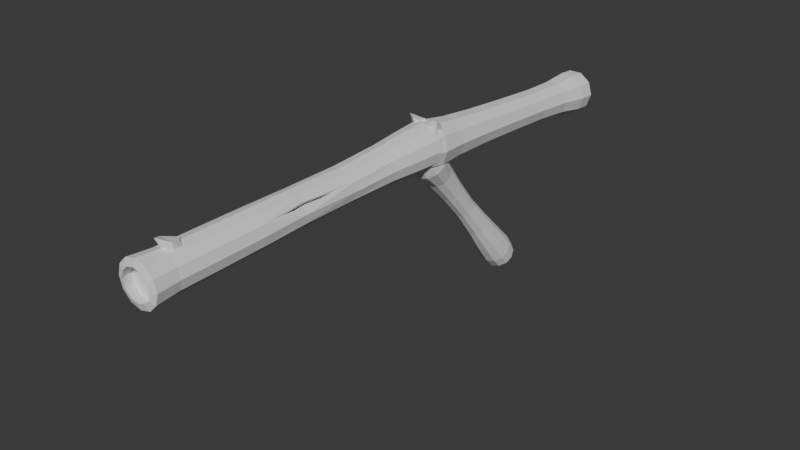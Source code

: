# Source: 2.blend  (saved by Blender 4.2.66; exported with 4.5.12 LTS)
import bpy
from mathutils import Matrix  # noqa: F401  (used for matrix-valued properties, if any)

bpy.ops.wm.read_factory_settings(use_empty=True)
scene = bpy.context.scene
scene.name = 'Scene'

# ---- collections
col_collection = bpy.data.collections.new('Collection'); scene.collection.children.link(col_collection)

# ---- world
world_world = bpy.data.worlds.new('World'); scene.world = world_world
world_world.use_nodes = True; world_world.node_tree.nodes.clear()
_N = world_world.node_tree.nodes; _L = world_world.node_tree.links
n0 = _N.new('ShaderNodeOutputWorld'); n0.name = 'World Output'; n0.location = (300, 300)
n1 = _N.new('ShaderNodeBackground'); n1.name = 'Background'; n1.location = (10, 300)
n1.inputs[0].default_value = (0.05088, 0.05088, 0.05088, 1.0)
_L.new(n1.outputs[0], n0.inputs[0])
n0.is_active_output = True
world_world.color = (0.05088, 0.05088, 0.05088)
world_world.sun_shadow_jitter_overblur = 0.0

# ---- meshes
me_x = bpy.data.meshes.new('Тор')
me_x.from_pydata([(0.832, -1.146e-08, 5.732e-09), (0.8063, -1.335e-08, 0.09563), (0.8661, -1.237e-23, 0.168), (1.03, -1.471e-23, 0.2193), (1.023, 0.0, 0.2489), (0.8051, 0.02419, 0.2463), (0.787, -1.124e-23, 0.1968), (0.7296, -1.042e-23, 0.1339), (0.7543, 0.0, 0.04594), (0.7543, 0.0, -0.04594), (0.7874, 0.0, -0.1316), (0.8077, 0.0, -0.1987), (0.9316, 0.0, -0.2405), (1.023, 0.0, -0.2489), (1.111, 0.0, -0.2238), (0.9627, -8.249e-09, -0.1692), (0.8765, -1.724e-08, -0.09031), (0.6731, 0.4891, 5.801e-09), (0.6523, 0.4739, 0.09563), (0.7007, 0.5091, 0.168), (0.8332, 0.6053, 0.2193), (0.8277, 0.6013, 0.2489), (0.6513, 0.4974, 0.2463), (0.6367, 0.4626, 0.1968), (0.5903, 0.4289, 0.1339), (0.6102, 0.4433, 0.04594), (0.6102, 0.4433, -0.04594), (0.6371, 0.4628, -0.1316), (0.6535, 0.4748, -0.1987), (0.7537, 0.5476, -0.2405), (0.8277, 0.6013, -0.2489), (0.8992, 0.6533, -0.2238), (0.7789, 0.5659, -0.1692), (0.7091, 0.5152, -0.09031), (0.2571, 0.7913, 5.844e-09), (0.2492, 0.7669, 0.09563), (0.2676, 0.8237, 0.168), (0.3182, 0.9794, 0.2193), (0.3161, 0.973, 0.2489), (0.2488, 0.7899, 0.2463), (0.2432, 0.7485, 0.1968), (0.2255, 0.6939, 0.1339), (0.2331, 0.7173, 0.04594), (0.2331, 0.7173, -0.04594), (0.2433, 0.7489, -0.1316), (0.2496, 0.7682, -0.1987), (0.2879, 0.886, -0.2405), (0.3161, 0.973, -0.2489), (0.3435, 1.057, -0.2238), (0.2975, 0.9156, -0.1692), (0.2709, 0.8336, -0.09031), (-0.2571, 0.7913, 5.844e-09), (-0.2492, 0.7669, 0.09563), (-0.2676, 0.8237, 0.168), (-0.3182, 0.9794, 0.2193), (-0.3161, 0.973, 0.2489), (-0.2488, 0.7899, 0.2463), (-0.2432, 0.7485, 0.1968), (-0.2255, 0.6939, 0.1339), (-0.2331, 0.7173, 0.04594), (-0.2331, 0.7173, -0.04594), (-0.2433, 0.7489, -0.1316), (-0.2496, 0.7682, -0.1987), (-0.2879, 0.886, -0.2405), (-0.3161, 0.973, -0.2489), (-0.3435, 1.057, -0.2238), (-0.2975, 0.9156, -0.1692), (-0.2709, 0.8336, -0.09031), (-0.6731, 0.4891, 5.801e-09), (-0.6523, 0.4739, 0.09563), (-0.7007, 0.5091, 0.168), (-0.8332, 0.6053, 0.2193), (-0.8277, 0.6013, 0.2489), (-0.6513, 0.4974, 0.2463), (-0.6367, 0.4626, 0.1968), (-0.5903, 0.4289, 0.1339), (-0.6102, 0.4433, 0.04594), (-0.6102, 0.4433, -0.04594), (-0.6371, 0.4628, -0.1316), (-0.6535, 0.4748, -0.1987), (-0.7537, 0.5476, -0.2405), (-0.8277, 0.6013, -0.2489), (-0.8992, 0.6533, -0.2238), (-0.7789, 0.5659, -0.1692), (-0.7091, 0.5152, -0.09031), (-0.832, 6.127e-08, 5.732e-09), (-0.8063, 5.714e-08, 0.09563), (-0.8661, 7.571e-08, 0.168), (-1.03, 9.003e-08, 0.2193), (-1.023, 8.944e-08, 0.2489), (-0.8051, 0.02419, 0.2463), (-0.787, 6.88e-08, 0.1968), (-0.7296, 6.379e-08, 0.1339), (-0.7543, 6.594e-08, 0.04594), (-0.7543, 6.594e-08, -0.04594), (-0.7874, 6.884e-08, -0.1316), (-0.8077, 7.061e-08, -0.1987), (-0.9316, 8.144e-08, -0.2405), (-1.023, 8.944e-08, -0.2489), (-1.111, 9.716e-08, -0.2238), (-0.9627, 7.592e-08, -0.1692), (-0.8765, 5.939e-08, -0.09031), (-0.6731, -0.4891, 5.663e-09), (-0.6523, -0.4739, 0.09563), (-0.7007, -0.5091, 0.168), (-0.8332, -0.6053, 0.2193), (-0.8277, -0.6013, 0.2489), (-0.6513, -0.449, 0.2463), (-0.6367, -0.4626, 0.1968), (-0.5903, -0.4289, 0.1339), (-0.6102, -0.4433, 0.04594), (-0.6102, -0.4433, -0.04594), (-0.6371, -0.4628, -0.1316), (-0.6535, -0.4748, -0.1987), (-0.7537, -0.5476, -0.2405), (-0.8277, -0.6013, -0.2489), (-0.8992, -0.6533, -0.2238), (-0.7789, -0.5659, -0.1692), (-0.7091, -0.5152, -0.09031), (-0.2571, -0.7913, 5.62e-09), (-0.2492, -0.7669, 0.09563), (-0.2676, -0.8237, 0.168), (-0.3182, -0.9794, 0.2193), (-0.3161, -0.973, 0.2489), (-0.2488, -0.7415, 0.2463), (-0.2432, -0.7485, 0.1968), (-0.2255, -0.6939, 0.1339), (-0.2331, -0.7173, 0.04594), (-0.2331, -0.7173, -0.04594), (-0.2433, -0.7489, -0.1316), (-0.2496, -0.7682, -0.1987), (-0.2879, -0.886, -0.2405), (-0.3161, -0.973, -0.2489), (-0.3435, -1.057, -0.2238), (-0.2975, -0.9156, -0.1692), (-0.2709, -0.8336, -0.09031), (0.2571, -0.7913, 5.62e-09), (0.2492, -0.7669, 0.09563), (0.2676, -0.8237, 0.168), (0.3182, -0.9794, 0.2193), (0.3161, -0.973, 0.2489), (0.2488, -0.7415, 0.2463), (0.2432, -0.7485, 0.1968), (0.2255, -0.6939, 0.1339), (0.2331, -0.7173, 0.04594), (0.2331, -0.7173, -0.04594), (0.2433, -0.7489, -0.1316), (0.2496, -0.7682, -0.1987), (0.2879, -0.886, -0.2405), (0.3161, -0.973, -0.2489), (0.3435, -1.057, -0.2238), (0.2975, -0.9156, -0.1692), (0.2709, -0.8336, -0.09031), (0.6731, -0.4891, 5.663e-09), (0.6523, -0.4739, 0.09563), (0.7007, -0.5091, 0.168), (0.8332, -0.6053, 0.2193), (0.8277, -0.6013, 0.2489), (0.6513, -0.449, 0.2463), (0.6367, -0.4626, 0.1968), (0.5903, -0.4289, 0.1339), (0.6102, -0.4433, 0.04594), (0.6102, -0.4433, -0.04594), (0.6371, -0.4628, -0.1316), (0.6535, -0.4748, -0.1987), (0.7537, -0.5476, -0.2405), (0.8277, -0.6013, -0.2489), (0.8992, -0.6533, -0.2238), (0.7789, -0.5659, -0.1692), (0.7091, -0.5152, -0.09031)], [], [(0, 17, 18, 1), (1, 18, 19, 2), (2, 19, 20, 3), (3, 20, 21, 4), (4, 21, 22, 5), (5, 22, 23, 6), (6, 23, 24, 7), (7, 24, 25, 8), (8, 25, 26, 9), (9, 26, 27, 10), (10, 27, 28, 11), (11, 28, 29, 12), (12, 29, 30, 13), (13, 30, 31, 14), (14, 31, 32, 15), (15, 32, 33, 16), (16, 33, 17, 0), (17, 34, 35, 18), (18, 35, 36, 19), (19, 36, 37, 20), (20, 37, 38, 21), (21, 38, 39, 22), (22, 39, 40, 23), (23, 40, 41, 24), (24, 41, 42, 25), (25, 42, 43, 26), (26, 43, 44, 27), (27, 44, 45, 28), (28, 45, 46, 29), (29, 46, 47, 30), (30, 47, 48, 31), (31, 48, 49, 32), (32, 49, 50, 33), (33, 50, 34, 17), (34, 51, 52, 35), (35, 52, 53, 36), (36, 53, 54, 37), (37, 54, 55, 38), (38, 55, 56, 39), (39, 56, 57, 40), (40, 57, 58, 41), (41, 58, 59, 42), (42, 59, 60, 43), (43, 60, 61, 44), (44, 61, 62, 45), (45, 62, 63, 46), (46, 63, 64, 47), (47, 64, 65, 48), (48, 65, 66, 49), (49, 66, 67, 50), (50, 67, 51, 34), (51, 68, 69, 52), (52, 69, 70, 53), (53, 70, 71, 54), (54, 71, 72, 55), (55, 72, 73, 56), (56, 73, 74, 57), (57, 74, 75, 58), (58, 75, 76, 59), (59, 76, 77, 60), (60, 77, 78, 61), (61, 78, 79, 62), (62, 79, 80, 63), (63, 80, 81, 64), (64, 81, 82, 65), (65, 82, 83, 66), (66, 83, 84, 67), (67, 84, 68, 51), (68, 85, 86, 69), (69, 86, 87, 70), (70, 87, 88, 71), (71, 88, 89, 72), (72, 89, 90, 73), (73, 90, 91, 74), (74, 91, 92, 75), (75, 92, 93, 76), (76, 93, 94, 77), (77, 94, 95, 78), (78, 95, 96, 79), (79, 96, 97, 80), (80, 97, 98, 81), (81, 98, 99, 82), (82, 99, 100, 83), (83, 100, 101, 84), (84, 101, 85, 68), (85, 102, 103, 86), (86, 103, 104, 87), (87, 104, 105, 88), (88, 105, 106, 89), (89, 106, 107, 90), (90, 107, 108, 91), (91, 108, 109, 92), (92, 109, 110, 93), (93, 110, 111, 94), (94, 111, 112, 95), (95, 112, 113, 96), (96, 113, 114, 97), (97, 114, 115, 98), (98, 115, 116, 99), (99, 116, 117, 100), (100, 117, 118, 101), (101, 118, 102, 85), (102, 119, 120, 103), (103, 120, 121, 104), (104, 121, 122, 105), (105, 122, 123, 106), (106, 123, 124, 107), (107, 124, 125, 108), (108, 125, 126, 109), (109, 126, 127, 110), (110, 127, 128, 111), (111, 128, 129, 112), (112, 129, 130, 113), (113, 130, 131, 114), (114, 131, 132, 115), (115, 132, 133, 116), (116, 133, 134, 117), (117, 134, 135, 118), (118, 135, 119, 102), (119, 136, 137, 120), (120, 137, 138, 121), (121, 138, 139, 122), (122, 139, 140, 123), (123, 140, 141, 124), (124, 141, 142, 125), (125, 142, 143, 126), (126, 143, 144, 127), (127, 144, 145, 128), (128, 145, 146, 129), (129, 146, 147, 130), (130, 147, 148, 131), (131, 148, 149, 132), (132, 149, 150, 133), (133, 150, 151, 134), (134, 151, 152, 135), (135, 152, 136, 119), (136, 153, 154, 137), (137, 154, 155, 138), (138, 155, 156, 139), (139, 156, 157, 140), (140, 157, 158, 141), (141, 158, 159, 142), (142, 159, 160, 143), (143, 160, 161, 144), (144, 161, 162, 145), (145, 162, 163, 146), (146, 163, 164, 147), (147, 164, 165, 148), (148, 165, 166, 149), (149, 166, 167, 150), (150, 167, 168, 151), (151, 168, 169, 152), (152, 169, 153, 136), (153, 0, 1, 154), (154, 1, 2, 155), (155, 2, 3, 156), (156, 3, 4, 157), (157, 4, 5, 158), (158, 5, 6, 159), (159, 6, 7, 160), (160, 7, 8, 161), (161, 8, 9, 162), (162, 9, 10, 163), (163, 10, 11, 164), (164, 11, 12, 165), (165, 12, 13, 166), (166, 13, 14, 167), (167, 14, 15, 168), (168, 15, 16, 169), (169, 16, 0, 153)])
_uv = me_x.uv_layers.new(name='UVMap')
_uv.uv.foreach_set('vector', [0.6, 0.5294, 0.7, 0.5294, 0.7, 0.5882, 0.6, 0.5882, 0.6, 0.5882, 0.7, 0.5882, 0.7, 0.6471, 0.6, 0.6471, 0.6, 0.6471, 0.7, 0.6471, 0.7, 0.7059, 0.6, 0.7059, 0.6, 0.7059, 0.7, 0.7059, 0.7, 0.7647, 0.6, 0.7647, 0.6, 0.7647, 0.7, 0.7647, 0.7, 0.8235, 0.6, 0.8235, 0.6, 0.8235, 0.7, 0.8235, 0.7, 0.8824, 0.6, 0.8824, 0.6, 0.8824, 0.7, 0.8824, 0.7, 0.9412, 0.6, 0.9412, 0.6, 0.9412, 0.7, 0.9412, 0.7, 1.0, 0.6, 1.0, 0.6, 0.0, 0.7, 0.0, 0.7, 0.05882, 0.6, 0.05882, 0.6, 0.05882, 0.7, 0.05882, 0.7, 0.1176, 0.6, 0.1176, 0.6, 0.1176, 0.7, 0.1176, 0.7, 0.1765, 0.6, 0.1765, 0.6, 0.1765, 0.7, 0.1765, 0.7, 0.2353, 0.6, 0.2353, 0.6, 0.2353, 0.7, 0.2353, 0.7, 0.2941, 0.6, 0.2941, 0.6, 0.2941, 0.7, 0.2941, 0.7, 0.3529, 0.6, 0.3529, 0.6, 0.3529, 0.7, 0.3529, 0.7, 0.4118, 0.6, 0.4118, 0.6, 0.4118, 0.7, 0.4118, 0.7, 0.4706, 0.6, 0.4706, 0.6, 0.4706, 0.7, 0.4706, 0.7, 0.5294, 0.6, 0.5294, 0.7, 0.5294, 0.8, 0.5294, 0.8, 0.5882, 0.7, 0.5882, 0.7, 0.5882, 0.8, 0.5882, 0.8, 0.6471, 0.7, 0.6471, 0.7, 0.6471, 0.8, 0.6471, 0.8, 0.7059, 0.7, 0.7059, 0.7, 0.7059, 0.8, 0.7059, 0.8, 0.7647, 0.7, 0.7647, 0.7, 0.7647, 0.8, 0.7647, 0.8, 0.8235, 0.7, 0.8235, 0.7, 0.8235, 0.8, 0.8235, 0.8, 0.8824, 0.7, 0.8824, 0.7, 0.8824, 0.8, 0.8824, 0.8, 0.9412, 0.7, 0.9412, 0.7, 0.9412, 0.8, 0.9412, 0.8, 1.0, 0.7, 1.0, 0.7, 0.0, 0.8, 0.0, 0.8, 0.05882, 0.7, 0.05882, 0.7, 0.05882, 0.8, 0.05882, 0.8, 0.1176, 0.7, 0.1176, 0.7, 0.1176, 0.8, 0.1176, 0.8, 0.1765, 0.7, 0.1765, 0.7, 0.1765, 0.8, 0.1765, 0.8, 0.2353, 0.7, 0.2353, 0.7, 0.2353, 0.8, 0.2353, 0.8, 0.2941, 0.7, 0.2941, 0.7, 0.2941, 0.8, 0.2941, 0.8, 0.3529, 0.7, 0.3529, 0.7, 0.3529, 0.8, 0.3529, 0.8, 0.4118, 0.7, 0.4118, 0.7, 0.4118, 0.8, 0.4118, 0.8, 0.4706, 0.7, 0.4706, 0.7, 0.4706, 0.8, 0.4706, 0.8, 0.5294, 0.7, 0.5294, 0.8, 0.5294, 0.9, 0.5294, 0.9, 0.5882, 0.8, 0.5882, 0.8, 0.5882, 0.9, 0.5882, 0.9, 0.6471, 0.8, 0.6471, 0.8, 0.6471, 0.9, 0.6471, 0.9, 0.7059, 0.8, 0.7059, 0.8, 0.7059, 0.9, 0.7059, 0.9, 0.7647, 0.8, 0.7647, 0.8, 0.7647, 0.9, 0.7647, 0.9, 0.8235, 0.8, 0.8235, 0.8, 0.8235, 0.9, 0.8235, 0.9, 0.8824, 0.8, 0.8824, 0.8, 0.8824, 0.9, 0.8824, 0.9, 0.9412, 0.8, 0.9412, 0.8, 0.9412, 0.9, 0.9412, 0.9, 1.0, 0.8, 1.0, 0.8, 0.0, 0.9, 0.0, 0.9, 0.05882, 0.8, 0.05882, 0.8, 0.05882, 0.9, 0.05882, 0.9, 0.1176, 0.8, 0.1176, 0.8, 0.1176, 0.9, 0.1176, 0.9, 0.1765, 0.8, 0.1765, 0.8, 0.1765, 0.9, 0.1765, 0.9, 0.2353, 0.8, 0.2353, 0.8, 0.2353, 0.9, 0.2353, 0.9, 0.2941, 0.8, 0.2941, 0.8, 0.2941, 0.9, 0.2941, 0.9, 0.3529, 0.8, 0.3529, 0.8, 0.3529, 0.9, 0.3529, 0.9, 0.4118, 0.8, 0.4118, 0.8, 0.4118, 0.9, 0.4118, 0.9, 0.4706, 0.8, 0.4706, 0.8, 0.4706, 0.9, 0.4706, 0.9, 0.5294, 0.8, 0.5294, 0.9, 0.5294, 1.0, 0.5294, 1.0, 0.5882, 0.9, 0.5882, 0.9, 0.5882, 1.0, 0.5882, 1.0, 0.6471, 0.9, 0.6471, 0.9, 0.6471, 1.0, 0.6471, 1.0, 0.7059, 0.9, 0.7059, 0.9, 0.7059, 1.0, 0.7059, 1.0, 0.7647, 0.9, 0.7647, 0.9, 0.7647, 1.0, 0.7647, 1.0, 0.8235, 0.9, 0.8235, 0.9, 0.8235, 1.0, 0.8235, 1.0, 0.8824, 0.9, 0.8824, 0.9, 0.8824, 1.0, 0.8824, 1.0, 0.9412, 0.9, 0.9412, 0.9, 0.9412, 1.0, 0.9412, 1.0, 1.0, 0.9, 1.0, 0.9, 0.0, 1.0, 0.0, 1.0, 0.05882, 0.9, 0.05882, 0.9, 0.05882, 1.0, 0.05882, 1.0, 0.1176, 0.9, 0.1176, 0.9, 0.1176, 1.0, 0.1176, 1.0, 0.1765, 0.9, 0.1765, 0.9, 0.1765, 1.0, 0.1765, 1.0, 0.2353, 0.9, 0.2353, 0.9, 0.2353, 1.0, 0.2353, 1.0, 0.2941, 0.9, 0.2941, 0.9, 0.2941, 1.0, 0.2941, 1.0, 0.3529, 0.9, 0.3529, 0.9, 0.3529, 1.0, 0.3529, 1.0, 0.4118, 0.9, 0.4118, 0.9, 0.4118, 1.0, 0.4118, 1.0, 0.4706, 0.9, 0.4706, 0.9, 0.4706, 1.0, 0.4706, 1.0, 0.5294, 0.9, 0.5294, -1.11e-16, 0.5294, 0.1, 0.5294, 0.1, 0.5882, -1.11e-16, 0.5882, -1.11e-16, 0.5882, 0.1, 0.5882, 0.1, 0.6471, -1.11e-16, 0.6471, -1.11e-16, 0.6471, 0.1, 0.6471, 0.1, 0.7059, -1.11e-16, 0.7059, -1.11e-16, 0.7059, 0.1, 0.7059, 0.1, 0.7647, -1.11e-16, 0.7647, -1.11e-16, 0.7647, 0.1, 0.7647, 0.1, 0.8235, -1.11e-16, 0.8235, -1.11e-16, 0.8235, 0.1, 0.8235, 0.1, 0.8824, -1.11e-16, 0.8824, -1.11e-16, 0.8824, 0.1, 0.8824, 0.1, 0.9412, -1.11e-16, 0.9412, -1.11e-16, 0.9412, 0.1, 0.9412, 0.1, 1.0, -1.11e-16, 1.0, -1.11e-16, 0.0, 0.1, 0.0, 0.1, 0.05882, -1.11e-16, 0.05882, -1.11e-16, 0.05882, 0.1, 0.05882, 0.1, 0.1176, -1.11e-16, 0.1176, -1.11e-16, 0.1176, 0.1, 0.1176, 0.1, 0.1765, -1.11e-16, 0.1765, -1.11e-16, 0.1765, 0.1, 0.1765, 0.1, 0.2353, -1.11e-16, 0.2353, -1.11e-16, 0.2353, 0.1, 0.2353, 0.1, 0.2941, -1.11e-16, 0.2941, -1.11e-16, 0.2941, 0.1, 0.2941, 0.1, 0.3529, -1.11e-16, 0.3529, -1.11e-16, 0.3529, 0.1, 0.3529, 0.1, 0.4118, -1.11e-16, 0.4118, -1.11e-16, 0.4118, 0.1, 0.4118, 0.1, 0.4706, -1.11e-16, 0.4706, -1.11e-16, 0.4706, 0.1, 0.4706, 0.1, 0.5294, -1.11e-16, 0.5294, 0.1, 0.5294, 0.2, 0.5294, 0.2, 0.5882, 0.1, 0.5882, 0.1, 0.5882, 0.2, 0.5882, 0.2, 0.6471, 0.1, 0.6471, 0.1, 0.6471, 0.2, 0.6471, 0.2, 0.7059, 0.1, 0.7059, 0.1, 0.7059, 0.2, 0.7059, 0.2, 0.7647, 0.1, 0.7647, 0.1, 0.7647, 0.2, 0.7647, 0.2, 0.8235, 0.1, 0.8235, 0.1, 0.8235, 0.2, 0.8235, 0.2, 0.8824, 0.1, 0.8824, 0.1, 0.8824, 0.2, 0.8824, 0.2, 0.9412, 0.1, 0.9412, 0.1, 0.9412, 0.2, 0.9412, 0.2, 1.0, 0.1, 1.0, 0.1, 0.0, 0.2, 0.0, 0.2, 0.05882, 0.1, 0.05882, 0.1, 0.05882, 0.2, 0.05882, 0.2, 0.1176, 0.1, 0.1176, 0.1, 0.1176, 0.2, 0.1176, 0.2, 0.1765, 0.1, 0.1765, 0.1, 0.1765, 0.2, 0.1765, 0.2, 0.2353, 0.1, 0.2353, 0.1, 0.2353, 0.2, 0.2353, 0.2, 0.2941, 0.1, 0.2941, 0.1, 0.2941, 0.2, 0.2941, 0.2, 0.3529, 0.1, 0.3529, 0.1, 0.3529, 0.2, 0.3529, 0.2, 0.4118, 0.1, 0.4118, 0.1, 0.4118, 0.2, 0.4118, 0.2, 0.4706, 0.1, 0.4706, 0.1, 0.4706, 0.2, 0.4706, 0.2, 0.5294, 0.1, 0.5294, 0.2, 0.5294, 0.3, 0.5294, 0.3, 0.5882, 0.2, 0.5882, 0.2, 0.5882, 0.3, 0.5882, 0.3, 0.6471, 0.2, 0.6471, 0.2, 0.6471, 0.3, 0.6471, 0.3, 0.7059, 0.2, 0.7059, 0.2, 0.7059, 0.3, 0.7059, 0.3, 0.7647, 0.2, 0.7647, 0.2, 0.7647, 0.3, 0.7647, 0.3, 0.8235, 0.2, 0.8235, 0.2, 0.8235, 0.3, 0.8235, 0.3, 0.8824, 0.2, 0.8824, 0.2, 0.8824, 0.3, 0.8824, 0.3, 0.9412, 0.2, 0.9412, 0.2, 0.9412, 0.3, 0.9412, 0.3, 1.0, 0.2, 1.0, 0.2, 0.0, 0.3, 0.0, 0.3, 0.05882, 0.2, 0.05882, 0.2, 0.05882, 0.3, 0.05882, 0.3, 0.1176, 0.2, 0.1176, 0.2, 0.1176, 0.3, 0.1176, 0.3, 0.1765, 0.2, 0.1765, 0.2, 0.1765, 0.3, 0.1765, 0.3, 0.2353, 0.2, 0.2353, 0.2, 0.2353, 0.3, 0.2353, 0.3, 0.2941, 0.2, 0.2941, 0.2, 0.2941, 0.3, 0.2941, 0.3, 0.3529, 0.2, 0.3529, 0.2, 0.3529, 0.3, 0.3529, 0.3, 0.4118, 0.2, 0.4118, 0.2, 0.4118, 0.3, 0.4118, 0.3, 0.4706, 0.2, 0.4706, 0.2, 0.4706, 0.3, 0.4706, 0.3, 0.5294, 0.2, 0.5294, 0.3, 0.5294, 0.4, 0.5294, 0.4, 0.5882, 0.3, 0.5882, 0.3, 0.5882, 0.4, 0.5882, 0.4, 0.6471, 0.3, 0.6471, 0.3, 0.6471, 0.4, 0.6471, 0.4, 0.7059, 0.3, 0.7059, 0.3, 0.7059, 0.4, 0.7059, 0.4, 0.7647, 0.3, 0.7647, 0.3, 0.7647, 0.4, 0.7647, 0.4, 0.8235, 0.3, 0.8235, 0.3, 0.8235, 0.4, 0.8235, 0.4, 0.8824, 0.3, 0.8824, 0.3, 0.8824, 0.4, 0.8824, 0.4, 0.9412, 0.3, 0.9412, 0.3, 0.9412, 0.4, 0.9412, 0.4, 1.0, 0.3, 1.0, 0.3, 0.0, 0.4, 0.0, 0.4, 0.05882, 0.3, 0.05882, 0.3, 0.05882, 0.4, 0.05882, 0.4, 0.1176, 0.3, 0.1176, 0.3, 0.1176, 0.4, 0.1176, 0.4, 0.1765, 0.3, 0.1765, 0.3, 0.1765, 0.4, 0.1765, 0.4, 0.2353, 0.3, 0.2353, 0.3, 0.2353, 0.4, 0.2353, 0.4, 0.2941, 0.3, 0.2941, 0.3, 0.2941, 0.4, 0.2941, 0.4, 0.3529, 0.3, 0.3529, 0.3, 0.3529, 0.4, 0.3529, 0.4, 0.4118, 0.3, 0.4118, 0.3, 0.4118, 0.4, 0.4118, 0.4, 0.4706, 0.3, 0.4706, 0.3, 0.4706, 0.4, 0.4706, 0.4, 0.5294, 0.3, 0.5294, 0.4, 0.5294, 0.5, 0.5294, 0.5, 0.5882, 0.4, 0.5882, 0.4, 0.5882, 0.5, 0.5882, 0.5, 0.6471, 0.4, 0.6471, 0.4, 0.6471, 0.5, 0.6471, 0.5, 0.7059, 0.4, 0.7059, 0.4, 0.7059, 0.5, 0.7059, 0.5, 0.7647, 0.4, 0.7647, 0.4, 0.7647, 0.5, 0.7647, 0.5, 0.8235, 0.4, 0.8235, 0.4, 0.8235, 0.5, 0.8235, 0.5, 0.8824, 0.4, 0.8824, 0.4, 0.8824, 0.5, 0.8824, 0.5, 0.9412, 0.4, 0.9412, 0.4, 0.9412, 0.5, 0.9412, 0.5, 1.0, 0.4, 1.0, 0.4, 0.0, 0.5, 0.0, 0.5, 0.05882, 0.4, 0.05882, 0.4, 0.05882, 0.5, 0.05882, 0.5, 0.1176, 0.4, 0.1176, 0.4, 0.1176, 0.5, 0.1176, 0.5, 0.1765, 0.4, 0.1765, 0.4, 0.1765, 0.5, 0.1765, 0.5, 0.2353, 0.4, 0.2353, 0.4, 0.2353, 0.5, 0.2353, 0.5, 0.2941, 0.4, 0.2941, 0.4, 0.2941, 0.5, 0.2941, 0.5, 0.3529, 0.4, 0.3529, 0.4, 0.3529, 0.5, 0.3529, 0.5, 0.4118, 0.4, 0.4118, 0.4, 0.4118, 0.5, 0.4118, 0.5, 0.4706, 0.4, 0.4706, 0.4, 0.4706, 0.5, 0.4706, 0.5, 0.5294, 0.4, 0.5294, 0.5, 0.5294, 0.6, 0.5294, 0.6, 0.5882, 0.5, 0.5882, 0.5, 0.5882, 0.6, 0.5882, 0.6, 0.6471, 0.5, 0.6471, 0.5, 0.6471, 0.6, 0.6471, 0.6, 0.7059, 0.5, 0.7059, 0.5, 0.7059, 0.6, 0.7059, 0.6, 0.7647, 0.5, 0.7647, 0.5, 0.7647, 0.6, 0.7647, 0.6, 0.8235, 0.5, 0.8235, 0.5, 0.8235, 0.6, 0.8235, 0.6, 0.8824, 0.5, 0.8824, 0.5, 0.8824, 0.6, 0.8824, 0.6, 0.9412, 0.5, 0.9412, 0.5, 0.9412, 0.6, 0.9412, 0.6, 1.0, 0.5, 1.0, 0.5, 0.0, 0.6, 0.0, 0.6, 0.05882, 0.5, 0.05882, 0.5, 0.05882, 0.6, 0.05882, 0.6, 0.1176, 0.5, 0.1176, 0.5, 0.1176, 0.6, 0.1176, 0.6, 0.1765, 0.5, 0.1765, 0.5, 0.1765, 0.6, 0.1765, 0.6, 0.2353, 0.5, 0.2353, 0.5, 0.2353, 0.6, 0.2353, 0.6, 0.2941, 0.5, 0.2941, 0.5, 0.2941, 0.6, 0.2941, 0.6, 0.3529, 0.5, 0.3529, 0.5, 0.3529, 0.6, 0.3529, 0.6, 0.4118, 0.5, 0.4118, 0.5, 0.4118, 0.6, 0.4118, 0.6, 0.4706, 0.5, 0.4706, 0.5, 0.4706, 0.6, 0.4706, 0.6, 0.5294, 0.5, 0.5294])
me_x.update()
me_001 = bpy.data.meshes.new('Тор.001')
me_001.from_pydata([(0.8259, -0.03183, 0.008779), (0.868, 1.47e-08, 0.07946), (0.8918, 1.943e-08, 0.1448), (0.904, -6.307e-09, 0.2071), (1.006, -3.107e-09, 0.2425), (0.7058, 0.006614, 0.2457), (0.8996, 0.0, 0.2289), (0.4932, 2.422e-08, 0.1839), (0.3474, 3.306e-08, 0.119), (0.2043, 4.344e-08, 0.04115), (0.2863, 3.696e-08, -0.04115), (0.5128, 2.043e-08, -0.119), (0.54, 2.086e-08, -0.1839), (0.8996, 0.0, -0.2289), (0.9442, 0.01069, -0.2491), (1.061, 0.0, -0.2424), (1.005, 3.009e-23, -0.2093), (0.8791, -5.288e-09, -0.1536), (0.8045, 0.05347, -0.07732), (0.7312, 0.3854, 0.008778), (0.7517, 0.434, 0.07946), (0.7724, 0.4459, 0.1448), (0.7829, 0.452, 0.2071), (0.8713, 0.503, 0.2425), (0.6113, 0.3595, 0.2457), (0.7791, 0.4498, 0.2289), (0.4271, 0.2466, 0.1839), (0.3008, 0.1737, 0.119), (0.177, 0.1022, 0.04115), (0.2479, 0.1431, -0.04115), (0.4441, 0.2564, -0.119), (0.4676, 0.27, -0.1839), (0.7791, 0.4498, -0.2289), (0.8177, 0.4828, -0.2491), (0.9192, 0.5307, -0.2424), (0.8702, 0.5024, -0.2093), (0.7613, 0.4396, -0.1536), (0.67, 0.4486, -0.07731), (0.4405, 0.6993, 0.008775), (0.434, 0.7517, 0.07946), (0.4459, 0.7724, 0.1448), (0.452, 0.7829, 0.2071), (0.503, 0.8713, 0.2425), (0.3529, 0.6179, 0.2457), (0.4498, 0.7791, 0.2289), (0.2466, 0.4271, 0.1839), (0.1737, 0.3008, 0.119), (0.1022, 0.177, 0.04115), (0.1431, 0.2479, -0.04115), (0.2564, 0.4441, -0.119), (0.27, 0.4676, -0.1839), (0.4498, 0.7791, -0.2289), (0.4721, 0.8283, -0.2491), (0.5307, 0.9192, -0.2424), (0.5024, 0.8702, -0.2093), (0.4396, 0.7613, -0.1536), (0.3559, 0.7234, -0.07731), (0.03183, 0.8259, 0.008771), (6.741e-08, 0.868, 0.07946), (6.886e-08, 0.8918, 0.1448), (6.95e-08, 0.904, 0.2071), (7.696e-08, 1.006, 0.2425), (6.221e-08, 0.7125, 0.2457), (6.792e-08, 0.8996, 0.2289), (3.5e-08, 0.4932, 0.1839), (2.927e-08, 0.3474, 0.119), (2.315e-08, 0.2043, 0.04115), (2.25e-08, 0.2863, -0.04115), (4.059e-08, 0.5128, -0.119), (3.884e-08, 0.54, -0.1839), (6.792e-08, 0.8996, -0.2289), (7.592e-08, 0.9548, -0.2491), (8.013e-08, 1.061, -0.2424), (7.65e-08, 1.005, -0.2093), (7.075e-08, 0.8791, -0.1536), (-0.05347, 0.8045, -0.0773), (-0.3854, 0.7312, 0.008767), (-0.434, 0.7517, 0.07946), (-0.4459, 0.7724, 0.1448), (-0.452, 0.7829, 0.2071), (-0.503, 0.8713, 0.2425), (-0.3529, 0.6179, 0.2457), (-0.4498, 0.7791, 0.2289), (-0.2466, 0.4271, 0.1839), (-0.1737, 0.3008, 0.119), (-0.1022, 0.177, 0.04115), (-0.1431, 0.2479, -0.04115), (-0.2564, 0.4441, -0.119), (-0.27, 0.4676, -0.1839), (-0.4498, 0.7791, -0.2289), (-0.4721, 0.8283, -0.2491), (-0.5307, 0.9192, -0.2424), (-0.5024, 0.8702, -0.2093), (-0.4396, 0.7613, -0.1536), (-0.4486, 0.67, -0.0773), (-0.6993, 0.4405, 0.008764), (-0.7517, 0.434, 0.07946), (-0.7724, 0.4459, 0.1448), (-0.7829, 0.452, 0.2071), (-0.8713, 0.503, 0.2425), (-0.6113, 0.3595, 0.2457), (-0.7791, 0.4498, 0.2289), (-0.4271, 0.2466, 0.1839), (-0.3008, 0.1737, 0.119), (-0.177, 0.1022, 0.04115), (-0.2479, 0.1431, -0.04115), (-0.4441, 0.2564, -0.119), (-0.4676, 0.27, -0.1839), (-0.7791, 0.4498, -0.2289), (-0.8177, 0.4828, -0.2491), (-0.9192, 0.5307, -0.2424), (-0.8702, 0.5024, -0.2093), (-0.7613, 0.4396, -0.1536), (-0.7234, 0.3559, -0.07729), (-0.8259, 0.03183, 0.008762), (-0.868, 9.058e-08, 0.07946), (-0.8918, 9.74e-08, 0.1448), (-0.904, 7.273e-08, 0.2071), (-1.006, 8.485e-08, 0.2425), (-0.7058, 0.006614, 0.2457), (-0.8996, 7.864e-08, 0.2289), (-0.4932, 6.733e-08, 0.1839), (-0.3474, 6.343e-08, 0.119), (-0.2043, 6.13e-08, 0.04115), (-0.2863, 6.198e-08, -0.04115), (-0.5128, 6.525e-08, -0.119), (-0.54, 6.807e-08, -0.1839), (-0.8996, 7.864e-08, -0.2289), (-0.9442, 0.01069, -0.2491), (-1.061, 9.279e-08, -0.2424), (-1.005, 8.785e-08, -0.2093), (-0.8791, 7.157e-08, -0.1536), (-0.8045, -0.05347, -0.07729), (-0.7312, -0.3854, 0.008763), (-0.7517, -0.434, 0.07946), (-0.7724, -0.4459, 0.1448), (-0.7829, -0.452, 0.2071), (-0.8713, -0.503, 0.2425), (-0.6113, -0.3463, 0.2457), (-0.7791, -0.4498, 0.2289), (-0.4271, -0.2466, 0.1839), (-0.3008, -0.1737, 0.119), (-0.177, -0.1022, 0.04115), (-0.2479, -0.1431, -0.04115), (-0.4441, -0.2564, -0.119), (-0.4676, -0.27, -0.1839), (-0.7791, -0.4498, -0.2289), (-0.8177, -0.4614, -0.2491), (-0.9192, -0.5307, -0.2424), (-0.8702, -0.5024, -0.2093), (-0.7613, -0.4396, -0.1536), (-0.67, -0.4486, -0.07729), (-0.4405, -0.6993, 0.008767), (-0.434, -0.7517, 0.07946), (-0.4459, -0.7724, 0.1448), (-0.452, -0.7829, 0.2071), (-0.503, -0.8713, 0.2425), (-0.3529, -0.6047, 0.2457), (-0.4498, -0.7791, 0.2289), (-0.2466, -0.4271, 0.1839), (-0.1737, -0.3008, 0.119), (-0.1022, -0.177, 0.04115), (-0.1431, -0.2479, -0.04115), (-0.2564, -0.4441, -0.119), (-0.27, -0.4676, -0.1839), (-0.4498, -0.7791, -0.2289), (-0.4897, -0.8481, -0.2491), (-0.5307, -0.9192, -0.2424), (-0.5024, -0.8702, -0.2093), (-0.4396, -0.7613, -0.1536), (-0.3559, -0.7234, -0.0773), (-0.03183, -0.8259, 0.008771), (6.741e-08, -0.868, 0.07946), (6.886e-08, -0.8918, 0.1448), (6.95e-08, -0.904, 0.2071), (7.696e-08, -1.006, 0.2425), (6.221e-08, -0.6992, 0.2457), (6.792e-08, -0.8996, 0.2289), (3.5e-08, -0.4932, 0.1839), (2.927e-08, -0.3474, 0.119), (2.315e-08, -0.2043, 0.04115), (2.25e-08, -0.2863, -0.04115), (4.059e-08, -0.5128, -0.119), (3.884e-08, -0.54, -0.1839), (6.792e-08, -0.8996, -0.2289), (7.394e-08, -0.9794, -0.2491), (8.013e-08, -1.061, -0.2424), (7.65e-08, -1.005, -0.2093), (7.075e-08, -0.8791, -0.1536), (0.05347, -0.8045, -0.0773), (0.3854, -0.7312, 0.008775), (0.434, -0.7517, 0.07946), (0.4459, -0.7724, 0.1448), (0.452, -0.7829, 0.2071), (0.503, -0.8713, 0.2425), (0.3529, -0.6047, 0.2457), (0.4498, -0.7791, 0.2289), (0.2466, -0.4271, 0.1839), (0.1737, -0.3008, 0.119), (0.1022, -0.177, 0.04115), (0.1431, -0.2479, -0.04115), (0.2564, -0.4441, -0.119), (0.27, -0.4676, -0.1839), (0.4498, -0.7791, -0.2289), (0.4897, -0.8481, -0.2491), (0.5307, -0.9192, -0.2424), (0.5024, -0.8702, -0.2093), (0.4396, -0.7613, -0.1536), (0.4486, -0.67, -0.07731), (0.7517, -0.434, 0.07946), (0.7724, -0.4459, 0.1448), (0.7829, -0.452, 0.2071), (0.8713, -0.503, 0.2425), (0.6113, -0.3463, 0.2457), (0.7791, -0.4498, 0.2289), (0.4271, -0.2466, 0.1839), (0.3008, -0.1737, 0.119), (0.177, -0.1022, 0.04115), (0.2479, -0.1431, -0.04115), (0.4441, -0.2564, -0.119), (0.4676, -0.27, -0.1839), (0.7791, -0.4498, -0.2289), (0.8177, -0.4614, -0.2491), (0.9192, -0.5307, -0.2424), (0.8702, -0.5024, -0.2093), (0.7613, -0.4396, -0.1536), (0.7234, -0.3559, -0.07732), (0.6791, -0.2649, 0.008778), (0.5781, -0.4511, 0.008764), (0.7248, -0.3536, 0.07732), (0.6965, -0.2756, -0.07945), (0.5511, -0.3707, 0.006627), (0.6822, -0.4418, 0.07656), (0.6539, -0.3638, -0.08022), (0.6095, -0.2728, 0.005878)], [], [(0, 19, 20, 1), (1, 20, 21, 2), (2, 21, 22, 3), (3, 22, 23, 4), (4, 23, 24, 5), (5, 24, 25, 6), (6, 25, 26, 7), (7, 26, 27, 8), (8, 27, 28, 9), (9, 28, 29, 10), (10, 29, 30, 11), (11, 30, 31, 12), (12, 31, 32, 13), (13, 32, 33, 14), (14, 33, 34, 15), (15, 34, 35, 16), (16, 35, 36, 17), (17, 36, 37, 18), (18, 37, 19, 0), (19, 38, 39, 20), (20, 39, 40, 21), (21, 40, 41, 22), (22, 41, 42, 23), (23, 42, 43, 24), (24, 43, 44, 25), (25, 44, 45, 26), (26, 45, 46, 27), (27, 46, 47, 28), (28, 47, 48, 29), (29, 48, 49, 30), (30, 49, 50, 31), (31, 50, 51, 32), (32, 51, 52, 33), (33, 52, 53, 34), (34, 53, 54, 35), (35, 54, 55, 36), (36, 55, 56, 37), (37, 56, 38, 19), (38, 57, 58, 39), (39, 58, 59, 40), (40, 59, 60, 41), (41, 60, 61, 42), (42, 61, 62, 43), (43, 62, 63, 44), (44, 63, 64, 45), (45, 64, 65, 46), (46, 65, 66, 47), (47, 66, 67, 48), (48, 67, 68, 49), (49, 68, 69, 50), (50, 69, 70, 51), (51, 70, 71, 52), (52, 71, 72, 53), (53, 72, 73, 54), (54, 73, 74, 55), (55, 74, 75, 56), (56, 75, 57, 38), (57, 76, 77, 58), (58, 77, 78, 59), (59, 78, 79, 60), (60, 79, 80, 61), (61, 80, 81, 62), (62, 81, 82, 63), (63, 82, 83, 64), (64, 83, 84, 65), (65, 84, 85, 66), (66, 85, 86, 67), (67, 86, 87, 68), (68, 87, 88, 69), (69, 88, 89, 70), (70, 89, 90, 71), (71, 90, 91, 72), (72, 91, 92, 73), (73, 92, 93, 74), (74, 93, 94, 75), (75, 94, 76, 57), (76, 95, 96, 77), (77, 96, 97, 78), (78, 97, 98, 79), (79, 98, 99, 80), (80, 99, 100, 81), (81, 100, 101, 82), (82, 101, 102, 83), (83, 102, 103, 84), (84, 103, 104, 85), (85, 104, 105, 86), (86, 105, 106, 87), (87, 106, 107, 88), (88, 107, 108, 89), (89, 108, 109, 90), (90, 109, 110, 91), (91, 110, 111, 92), (92, 111, 112, 93), (93, 112, 113, 94), (94, 113, 95, 76), (95, 114, 115, 96), (96, 115, 116, 97), (97, 116, 117, 98), (98, 117, 118, 99), (99, 118, 119, 100), (100, 119, 120, 101), (101, 120, 121, 102), (102, 121, 122, 103), (103, 122, 123, 104), (104, 123, 124, 105), (105, 124, 125, 106), (106, 125, 126, 107), (107, 126, 127, 108), (108, 127, 128, 109), (109, 128, 129, 110), (110, 129, 130, 111), (111, 130, 131, 112), (112, 131, 132, 113), (113, 132, 114, 95), (114, 133, 134, 115), (115, 134, 135, 116), (116, 135, 136, 117), (117, 136, 137, 118), (118, 137, 138, 119), (119, 138, 139, 120), (120, 139, 140, 121), (121, 140, 141, 122), (122, 141, 142, 123), (123, 142, 143, 124), (124, 143, 144, 125), (125, 144, 145, 126), (126, 145, 146, 127), (127, 146, 147, 128), (128, 147, 148, 129), (129, 148, 149, 130), (130, 149, 150, 131), (131, 150, 151, 132), (132, 151, 133, 114), (133, 152, 153, 134), (134, 153, 154, 135), (135, 154, 155, 136), (136, 155, 156, 137), (137, 156, 157, 138), (138, 157, 158, 139), (139, 158, 159, 140), (140, 159, 160, 141), (141, 160, 161, 142), (142, 161, 162, 143), (143, 162, 163, 144), (144, 163, 164, 145), (145, 164, 165, 146), (146, 165, 166, 147), (147, 166, 167, 148), (148, 167, 168, 149), (149, 168, 169, 150), (150, 169, 170, 151), (151, 170, 152, 133), (152, 171, 172, 153), (153, 172, 173, 154), (154, 173, 174, 155), (155, 174, 175, 156), (156, 175, 176, 157), (157, 176, 177, 158), (158, 177, 178, 159), (159, 178, 179, 160), (160, 179, 180, 161), (161, 180, 181, 162), (162, 181, 182, 163), (163, 182, 183, 164), (164, 183, 184, 165), (165, 184, 185, 166), (166, 185, 186, 167), (167, 186, 187, 168), (168, 187, 188, 169), (169, 188, 189, 170), (170, 189, 171, 152), (171, 190, 191, 172), (172, 191, 192, 173), (173, 192, 193, 174), (174, 193, 194, 175), (175, 194, 195, 176), (176, 195, 196, 177), (177, 196, 197, 178), (178, 197, 198, 179), (179, 198, 199, 180), (180, 199, 200, 181), (181, 200, 201, 182), (182, 201, 202, 183), (183, 202, 203, 184), (184, 203, 204, 185), (185, 204, 205, 186), (186, 205, 206, 187), (187, 206, 207, 188), (188, 207, 208, 189), (189, 208, 190, 171), (191, 209, 210, 192), (192, 210, 211, 193), (193, 211, 212, 194), (194, 212, 213, 195), (195, 213, 214, 196), (196, 214, 215, 197), (197, 215, 216, 198), (198, 216, 217, 199), (199, 217, 218, 200), (200, 218, 219, 201), (201, 219, 220, 202), (202, 220, 221, 203), (203, 221, 222, 204), (204, 222, 223, 205), (205, 223, 224, 206), (206, 224, 225, 207), (207, 225, 226, 208), (209, 1, 2, 210), (210, 2, 3, 211), (211, 3, 4, 212), (212, 4, 5, 213), (213, 5, 6, 214), (214, 6, 7, 215), (215, 7, 8, 216), (216, 8, 9, 217), (217, 9, 10, 218), (218, 10, 11, 219), (219, 11, 12, 220), (220, 12, 13, 221), (221, 13, 14, 222), (222, 14, 15, 223), (223, 15, 16, 224), (224, 16, 17, 225), (225, 17, 18, 226), (0, 227, 226, 18), (0, 1, 209, 227), (190, 228, 209, 191), (190, 208, 226, 228), (228, 226, 230, 231), (209, 228, 231, 229), (227, 209, 232, 234), (226, 227, 234, 233)])
_uv = me_001.uv_layers.new(name='UVMap')
_uv.uv.foreach_set('vector', [0.5, 0.5263, 0.5833, 0.5263, 0.5833, 0.5789, 0.5, 0.5789, 0.5, 0.5789, 0.5833, 0.5789, 0.5833, 0.6316, 0.5, 0.6316, 0.5, 0.6316, 0.5833, 0.6316, 0.5833, 0.6842, 0.5, 0.6842, 0.5, 0.6842, 0.5833, 0.6842, 0.5833, 0.7368, 0.5, 0.7368, 0.5, 0.7368, 0.5833, 0.7368, 0.5833, 0.7895, 0.5, 0.7895, 0.5, 0.7895, 0.5833, 0.7895, 0.5833, 0.8421, 0.5, 0.8421, 0.5, 0.8421, 0.5833, 0.8421, 0.5833, 0.8947, 0.5, 0.8947, 0.5, 0.8947, 0.5833, 0.8947, 0.5833, 0.9474, 0.5, 0.9474, 0.5, 0.9474, 0.5833, 0.9474, 0.5833, 1.0, 0.5, 1.0, 0.5, -4.441e-16, 0.5833, -4.441e-16, 0.5833, 0.05263, 0.5, 0.05263, 0.5, 0.05263, 0.5833, 0.05263, 0.5833, 0.1053, 0.5, 0.1053, 0.5, 0.1053, 0.5833, 0.1053, 0.5833, 0.1579, 0.5, 0.1579, 0.5, 0.1579, 0.5833, 0.1579, 0.5833, 0.2105, 0.5, 0.2105, 0.5, 0.2105, 0.5833, 0.2105, 0.5833, 0.2632, 0.5, 0.2632, 0.5, 0.2632, 0.5833, 0.2632, 0.5833, 0.3158, 0.5, 0.3158, 0.5, 0.3158, 0.5833, 0.3158, 0.5833, 0.3684, 0.5, 0.3684, 0.5, 0.3684, 0.5833, 0.3684, 0.5833, 0.4211, 0.5, 0.4211, 0.5, 0.4211, 0.5833, 0.4211, 0.5833, 0.4737, 0.5, 0.4737, 0.5, 0.4737, 0.5833, 0.4737, 0.5833, 0.5263, 0.5, 0.5263, 0.5833, 0.5263, 0.6667, 0.5263, 0.6667, 0.5789, 0.5833, 0.5789, 0.5833, 0.5789, 0.6667, 0.5789, 0.6667, 0.6316, 0.5833, 0.6316, 0.5833, 0.6316, 0.6667, 0.6316, 0.6667, 0.6842, 0.5833, 0.6842, 0.5833, 0.6842, 0.6667, 0.6842, 0.6667, 0.7368, 0.5833, 0.7368, 0.5833, 0.7368, 0.6667, 0.7368, 0.6667, 0.7895, 0.5833, 0.7895, 0.5833, 0.7895, 0.6667, 0.7895, 0.6667, 0.8421, 0.5833, 0.8421, 0.5833, 0.8421, 0.6667, 0.8421, 0.6667, 0.8947, 0.5833, 0.8947, 0.5833, 0.8947, 0.6667, 0.8947, 0.6667, 0.9474, 0.5833, 0.9474, 0.5833, 0.9474, 0.6667, 0.9474, 0.6667, 1.0, 0.5833, 1.0, 0.5833, -4.441e-16, 0.6667, -4.441e-16, 0.6667, 0.05263, 0.5833, 0.05263, 0.5833, 0.05263, 0.6667, 0.05263, 0.6667, 0.1053, 0.5833, 0.1053, 0.5833, 0.1053, 0.6667, 0.1053, 0.6667, 0.1579, 0.5833, 0.1579, 0.5833, 0.1579, 0.6667, 0.1579, 0.6667, 0.2105, 0.5833, 0.2105, 0.5833, 0.2105, 0.6667, 0.2105, 0.6667, 0.2632, 0.5833, 0.2632, 0.5833, 0.2632, 0.6667, 0.2632, 0.6667, 0.3158, 0.5833, 0.3158, 0.5833, 0.3158, 0.6667, 0.3158, 0.6667, 0.3684, 0.5833, 0.3684, 0.5833, 0.3684, 0.6667, 0.3684, 0.6667, 0.4211, 0.5833, 0.4211, 0.5833, 0.4211, 0.6667, 0.4211, 0.6667, 0.4737, 0.5833, 0.4737, 0.5833, 0.4737, 0.6667, 0.4737, 0.6667, 0.5263, 0.5833, 0.5263, 0.6667, 0.5263, 0.75, 0.5263, 0.75, 0.5789, 0.6667, 0.5789, 0.6667, 0.5789, 0.75, 0.5789, 0.75, 0.6316, 0.6667, 0.6316, 0.6667, 0.6316, 0.75, 0.6316, 0.75, 0.6842, 0.6667, 0.6842, 0.6667, 0.6842, 0.75, 0.6842, 0.75, 0.7368, 0.6667, 0.7368, 0.6667, 0.7368, 0.75, 0.7368, 0.75, 0.7895, 0.6667, 0.7895, 0.6667, 0.7895, 0.75, 0.7895, 0.75, 0.8421, 0.6667, 0.8421, 0.6667, 0.8421, 0.75, 0.8421, 0.75, 0.8947, 0.6667, 0.8947, 0.6667, 0.8947, 0.75, 0.8947, 0.75, 0.9474, 0.6667, 0.9474, 0.6667, 0.9474, 0.75, 0.9474, 0.75, 1.0, 0.6667, 1.0, 0.6667, -4.441e-16, 0.75, -4.441e-16, 0.75, 0.05263, 0.6667, 0.05263, 0.6667, 0.05263, 0.75, 0.05263, 0.75, 0.1053, 0.6667, 0.1053, 0.6667, 0.1053, 0.75, 0.1053, 0.75, 0.1579, 0.6667, 0.1579, 0.6667, 0.1579, 0.75, 0.1579, 0.75, 0.2105, 0.6667, 0.2105, 0.6667, 0.2105, 0.75, 0.2105, 0.75, 0.2632, 0.6667, 0.2632, 0.6667, 0.2632, 0.75, 0.2632, 0.75, 0.3158, 0.6667, 0.3158, 0.6667, 0.3158, 0.75, 0.3158, 0.75, 0.3684, 0.6667, 0.3684, 0.6667, 0.3684, 0.75, 0.3684, 0.75, 0.4211, 0.6667, 0.4211, 0.6667, 0.4211, 0.75, 0.4211, 0.75, 0.4737, 0.6667, 0.4737, 0.6667, 0.4737, 0.75, 0.4737, 0.75, 0.5263, 0.6667, 0.5263, 0.75, 0.5263, 0.8333, 0.5263, 0.8333, 0.5789, 0.75, 0.5789, 0.75, 0.5789, 0.8333, 0.5789, 0.8333, 0.6316, 0.75, 0.6316, 0.75, 0.6316, 0.8333, 0.6316, 0.8333, 0.6842, 0.75, 0.6842, 0.75, 0.6842, 0.8333, 0.6842, 0.8333, 0.7368, 0.75, 0.7368, 0.75, 0.7368, 0.8333, 0.7368, 0.8333, 0.7895, 0.75, 0.7895, 0.75, 0.7895, 0.8333, 0.7895, 0.8333, 0.8421, 0.75, 0.8421, 0.75, 0.8421, 0.8333, 0.8421, 0.8333, 0.8947, 0.75, 0.8947, 0.75, 0.8947, 0.8333, 0.8947, 0.8333, 0.9474, 0.75, 0.9474, 0.75, 0.9474, 0.8333, 0.9474, 0.8333, 1.0, 0.75, 1.0, 0.75, -4.441e-16, 0.8333, -4.441e-16, 0.8333, 0.05263, 0.75, 0.05263, 0.75, 0.05263, 0.8333, 0.05263, 0.8333, 0.1053, 0.75, 0.1053, 0.75, 0.1053, 0.8333, 0.1053, 0.8333, 0.1579, 0.75, 0.1579, 0.75, 0.1579, 0.8333, 0.1579, 0.8333, 0.2105, 0.75, 0.2105, 0.75, 0.2105, 0.8333, 0.2105, 0.8333, 0.2632, 0.75, 0.2632, 0.75, 0.2632, 0.8333, 0.2632, 0.8333, 0.3158, 0.75, 0.3158, 0.75, 0.3158, 0.8333, 0.3158, 0.8333, 0.3684, 0.75, 0.3684, 0.75, 0.3684, 0.8333, 0.3684, 0.8333, 0.4211, 0.75, 0.4211, 0.75, 0.4211, 0.8333, 0.4211, 0.8333, 0.4737, 0.75, 0.4737, 0.75, 0.4737, 0.8333, 0.4737, 0.8333, 0.5263, 0.75, 0.5263, 0.8333, 0.5263, 0.9167, 0.5263, 0.9167, 0.5789, 0.8333, 0.5789, 0.8333, 0.5789, 0.9167, 0.5789, 0.9167, 0.6316, 0.8333, 0.6316, 0.8333, 0.6316, 0.9167, 0.6316, 0.9167, 0.6842, 0.8333, 0.6842, 0.8333, 0.6842, 0.9167, 0.6842, 0.9167, 0.7368, 0.8333, 0.7368, 0.8333, 0.7368, 0.9167, 0.7368, 0.9167, 0.7895, 0.8333, 0.7895, 0.8333, 0.7895, 0.9167, 0.7895, 0.9167, 0.8421, 0.8333, 0.8421, 0.8333, 0.8421, 0.9167, 0.8421, 0.9167, 0.8947, 0.8333, 0.8947, 0.8333, 0.8947, 0.9167, 0.8947, 0.9167, 0.9474, 0.8333, 0.9474, 0.8333, 0.9474, 0.9167, 0.9474, 0.9167, 1.0, 0.8333, 1.0, 0.8333, -4.441e-16, 0.9167, -4.441e-16, 0.9167, 0.05263, 0.8333, 0.05263, 0.8333, 0.05263, 0.9167, 0.05263, 0.9167, 0.1053, 0.8333, 0.1053, 0.8333, 0.1053, 0.9167, 0.1053, 0.9167, 0.1579, 0.8333, 0.1579, 0.8333, 0.1579, 0.9167, 0.1579, 0.9167, 0.2105, 0.8333, 0.2105, 0.8333, 0.2105, 0.9167, 0.2105, 0.9167, 0.2632, 0.8333, 0.2632, 0.8333, 0.2632, 0.9167, 0.2632, 0.9167, 0.3158, 0.8333, 0.3158, 0.8333, 0.3158, 0.9167, 0.3158, 0.9167, 0.3684, 0.8333, 0.3684, 0.8333, 0.3684, 0.9167, 0.3684, 0.9167, 0.4211, 0.8333, 0.4211, 0.8333, 0.4211, 0.9167, 0.4211, 0.9167, 0.4737, 0.8333, 0.4737, 0.8333, 0.4737, 0.9167, 0.4737, 0.9167, 0.5263, 0.8333, 0.5263, 0.9167, 0.5263, 1.0, 0.5263, 1.0, 0.5789, 0.9167, 0.5789, 0.9167, 0.5789, 1.0, 0.5789, 1.0, 0.6316, 0.9167, 0.6316, 0.9167, 0.6316, 1.0, 0.6316, 1.0, 0.6842, 0.9167, 0.6842, 0.9167, 0.6842, 1.0, 0.6842, 1.0, 0.7368, 0.9167, 0.7368, 0.9167, 0.7368, 1.0, 0.7368, 1.0, 0.7895, 0.9167, 0.7895, 0.9167, 0.7895, 1.0, 0.7895, 1.0, 0.8421, 0.9167, 0.8421, 0.9167, 0.8421, 1.0, 0.8421, 1.0, 0.8947, 0.9167, 0.8947, 0.9167, 0.8947, 1.0, 0.8947, 1.0, 0.9474, 0.9167, 0.9474, 0.9167, 0.9474, 1.0, 0.9474, 1.0, 1.0, 0.9167, 1.0, 0.9167, -4.441e-16, 1.0, -4.441e-16, 1.0, 0.05263, 0.9167, 0.05263, 0.9167, 0.05263, 1.0, 0.05263, 1.0, 0.1053, 0.9167, 0.1053, 0.9167, 0.1053, 1.0, 0.1053, 1.0, 0.1579, 0.9167, 0.1579, 0.9167, 0.1579, 1.0, 0.1579, 1.0, 0.2105, 0.9167, 0.2105, 0.9167, 0.2105, 1.0, 0.2105, 1.0, 0.2632, 0.9167, 0.2632, 0.9167, 0.2632, 1.0, 0.2632, 1.0, 0.3158, 0.9167, 0.3158, 0.9167, 0.3158, 1.0, 0.3158, 1.0, 0.3684, 0.9167, 0.3684, 0.9167, 0.3684, 1.0, 0.3684, 1.0, 0.4211, 0.9167, 0.4211, 0.9167, 0.4211, 1.0, 0.4211, 1.0, 0.4737, 0.9167, 0.4737, 0.9167, 0.4737, 1.0, 0.4737, 1.0, 0.5263, 0.9167, 0.5263, 2.22e-16, 0.5263, 0.08333, 0.5263, 0.08333, 0.5789, 2.22e-16, 0.5789, 2.22e-16, 0.5789, 0.08333, 0.5789, 0.08333, 0.6316, 2.22e-16, 0.6316, 2.22e-16, 0.6316, 0.08333, 0.6316, 0.08333, 0.6842, 2.22e-16, 0.6842, 2.22e-16, 0.6842, 0.08333, 0.6842, 0.08333, 0.7368, 2.22e-16, 0.7368, 2.22e-16, 0.7368, 0.08333, 0.7368, 0.08333, 0.7895, 2.22e-16, 0.7895, 2.22e-16, 0.7895, 0.08333, 0.7895, 0.08333, 0.8421, 2.22e-16, 0.8421, 2.22e-16, 0.8421, 0.08333, 0.8421, 0.08333, 0.8947, 2.22e-16, 0.8947, 2.22e-16, 0.8947, 0.08333, 0.8947, 0.08333, 0.9474, 2.22e-16, 0.9474, 2.22e-16, 0.9474, 0.08333, 0.9474, 0.08333, 1.0, 2.22e-16, 1.0, 2.22e-16, -4.441e-16, 0.08333, -4.441e-16, 0.08333, 0.05263, 2.22e-16, 0.05263, 2.22e-16, 0.05263, 0.08333, 0.05263, 0.08333, 0.1053, 2.22e-16, 0.1053, 2.22e-16, 0.1053, 0.08333, 0.1053, 0.08333, 0.1579, 2.22e-16, 0.1579, 2.22e-16, 0.1579, 0.08333, 0.1579, 0.08333, 0.2105, 2.22e-16, 0.2105, 2.22e-16, 0.2105, 0.08333, 0.2105, 0.08333, 0.2632, 2.22e-16, 0.2632, 2.22e-16, 0.2632, 0.08333, 0.2632, 0.08333, 0.3158, 2.22e-16, 0.3158, 2.22e-16, 0.3158, 0.08333, 0.3158, 0.08333, 0.3684, 2.22e-16, 0.3684, 2.22e-16, 0.3684, 0.08333, 0.3684, 0.08333, 0.4211, 2.22e-16, 0.4211, 2.22e-16, 0.4211, 0.08333, 0.4211, 0.08333, 0.4737, 2.22e-16, 0.4737, 2.22e-16, 0.4737, 0.08333, 0.4737, 0.08333, 0.5263, 2.22e-16, 0.5263, 0.08333, 0.5263, 0.1667, 0.5263, 0.1667, 0.5789, 0.08333, 0.5789, 0.08333, 0.5789, 0.1667, 0.5789, 0.1667, 0.6316, 0.08333, 0.6316, 0.08333, 0.6316, 0.1667, 0.6316, 0.1667, 0.6842, 0.08333, 0.6842, 0.08333, 0.6842, 0.1667, 0.6842, 0.1667, 0.7368, 0.08333, 0.7368, 0.08333, 0.7368, 0.1667, 0.7368, 0.1667, 0.7895, 0.08333, 0.7895, 0.08333, 0.7895, 0.1667, 0.7895, 0.1667, 0.8421, 0.08333, 0.8421, 0.08333, 0.8421, 0.1667, 0.8421, 0.1667, 0.8947, 0.08333, 0.8947, 0.08333, 0.8947, 0.1667, 0.8947, 0.1667, 0.9474, 0.08333, 0.9474, 0.08333, 0.9474, 0.1667, 0.9474, 0.1667, 1.0, 0.08333, 1.0, 0.08333, -4.441e-16, 0.1667, -4.441e-16, 0.1667, 0.05263, 0.08333, 0.05263, 0.08333, 0.05263, 0.1667, 0.05263, 0.1667, 0.1053, 0.08333, 0.1053, 0.08333, 0.1053, 0.1667, 0.1053, 0.1667, 0.1579, 0.08333, 0.1579, 0.08333, 0.1579, 0.1667, 0.1579, 0.1667, 0.2105, 0.08333, 0.2105, 0.08333, 0.2105, 0.1667, 0.2105, 0.1667, 0.2632, 0.08333, 0.2632, 0.08333, 0.2632, 0.1667, 0.2632, 0.1667, 0.3158, 0.08333, 0.3158, 0.08333, 0.3158, 0.1667, 0.3158, 0.1667, 0.3684, 0.08333, 0.3684, 0.08333, 0.3684, 0.1667, 0.3684, 0.1667, 0.4211, 0.08333, 0.4211, 0.08333, 0.4211, 0.1667, 0.4211, 0.1667, 0.4737, 0.08333, 0.4737, 0.08333, 0.4737, 0.1667, 0.4737, 0.1667, 0.5263, 0.08333, 0.5263, 0.1667, 0.5263, 0.25, 0.5263, 0.25, 0.5789, 0.1667, 0.5789, 0.1667, 0.5789, 0.25, 0.5789, 0.25, 0.6316, 0.1667, 0.6316, 0.1667, 0.6316, 0.25, 0.6316, 0.25, 0.6842, 0.1667, 0.6842, 0.1667, 0.6842, 0.25, 0.6842, 0.25, 0.7368, 0.1667, 0.7368, 0.1667, 0.7368, 0.25, 0.7368, 0.25, 0.7895, 0.1667, 0.7895, 0.1667, 0.7895, 0.25, 0.7895, 0.25, 0.8421, 0.1667, 0.8421, 0.1667, 0.8421, 0.25, 0.8421, 0.25, 0.8947, 0.1667, 0.8947, 0.1667, 0.8947, 0.25, 0.8947, 0.25, 0.9474, 0.1667, 0.9474, 0.1667, 0.9474, 0.25, 0.9474, 0.25, 1.0, 0.1667, 1.0, 0.1667, -4.441e-16, 0.25, -4.441e-16, 0.25, 0.05263, 0.1667, 0.05263, 0.1667, 0.05263, 0.25, 0.05263, 0.25, 0.1053, 0.1667, 0.1053, 0.1667, 0.1053, 0.25, 0.1053, 0.25, 0.1579, 0.1667, 0.1579, 0.1667, 0.1579, 0.25, 0.1579, 0.25, 0.2105, 0.1667, 0.2105, 0.1667, 0.2105, 0.25, 0.2105, 0.25, 0.2632, 0.1667, 0.2632, 0.1667, 0.2632, 0.25, 0.2632, 0.25, 0.3158, 0.1667, 0.3158, 0.1667, 0.3158, 0.25, 0.3158, 0.25, 0.3684, 0.1667, 0.3684, 0.1667, 0.3684, 0.25, 0.3684, 0.25, 0.4211, 0.1667, 0.4211, 0.1667, 0.4211, 0.25, 0.4211, 0.25, 0.4737, 0.1667, 0.4737, 0.1667, 0.4737, 0.25, 0.4737, 0.25, 0.5263, 0.1667, 0.5263, 0.25, 0.5263, 0.3333, 0.5263, 0.3333, 0.5789, 0.25, 0.5789, 0.25, 0.5789, 0.3333, 0.5789, 0.3333, 0.6316, 0.25, 0.6316, 0.25, 0.6316, 0.3333, 0.6316, 0.3333, 0.6842, 0.25, 0.6842, 0.25, 0.6842, 0.3333, 0.6842, 0.3333, 0.7368, 0.25, 0.7368, 0.25, 0.7368, 0.3333, 0.7368, 0.3333, 0.7895, 0.25, 0.7895, 0.25, 0.7895, 0.3333, 0.7895, 0.3333, 0.8421, 0.25, 0.8421, 0.25, 0.8421, 0.3333, 0.8421, 0.3333, 0.8947, 0.25, 0.8947, 0.25, 0.8947, 0.3333, 0.8947, 0.3333, 0.9474, 0.25, 0.9474, 0.25, 0.9474, 0.3333, 0.9474, 0.3333, 1.0, 0.25, 1.0, 0.25, -4.441e-16, 0.3333, -4.441e-16, 0.3333, 0.05263, 0.25, 0.05263, 0.25, 0.05263, 0.3333, 0.05263, 0.3333, 0.1053, 0.25, 0.1053, 0.25, 0.1053, 0.3333, 0.1053, 0.3333, 0.1579, 0.25, 0.1579, 0.25, 0.1579, 0.3333, 0.1579, 0.3333, 0.2105, 0.25, 0.2105, 0.25, 0.2105, 0.3333, 0.2105, 0.3333, 0.2632, 0.25, 0.2632, 0.25, 0.2632, 0.3333, 0.2632, 0.3333, 0.3158, 0.25, 0.3158, 0.25, 0.3158, 0.3333, 0.3158, 0.3333, 0.3684, 0.25, 0.3684, 0.25, 0.3684, 0.3333, 0.3684, 0.3333, 0.4211, 0.25, 0.4211, 0.25, 0.4211, 0.3333, 0.4211, 0.3333, 0.4737, 0.25, 0.4737, 0.25, 0.4737, 0.3333, 0.4737, 0.3333, 0.5263, 0.25, 0.5263, 0.3333, 0.5789, 0.4167, 0.5789, 0.4167, 0.6316, 0.3333, 0.6316, 0.3333, 0.6316, 0.4167, 0.6316, 0.4167, 0.6842, 0.3333, 0.6842, 0.3333, 0.6842, 0.4167, 0.6842, 0.4167, 0.7368, 0.3333, 0.7368, 0.3333, 0.7368, 0.4167, 0.7368, 0.4167, 0.7895, 0.3333, 0.7895, 0.3333, 0.7895, 0.4167, 0.7895, 0.4167, 0.8421, 0.3333, 0.8421, 0.3333, 0.8421, 0.4167, 0.8421, 0.4167, 0.8947, 0.3333, 0.8947, 0.3333, 0.8947, 0.4167, 0.8947, 0.4167, 0.9474, 0.3333, 0.9474, 0.3333, 0.9474, 0.4167, 0.9474, 0.4167, 1.0, 0.3333, 1.0, 0.3333, -4.441e-16, 0.4167, -4.441e-16, 0.4167, 0.05263, 0.3333, 0.05263, 0.3333, 0.05263, 0.4167, 0.05263, 0.4167, 0.1053, 0.3333, 0.1053, 0.3333, 0.1053, 0.4167, 0.1053, 0.4167, 0.1579, 0.3333, 0.1579, 0.3333, 0.1579, 0.4167, 0.1579, 0.4167, 0.2105, 0.3333, 0.2105, 0.3333, 0.2105, 0.4167, 0.2105, 0.4167, 0.2632, 0.3333, 0.2632, 0.3333, 0.2632, 0.4167, 0.2632, 0.4167, 0.3158, 0.3333, 0.3158, 0.3333, 0.3158, 0.4167, 0.3158, 0.4167, 0.3684, 0.3333, 0.3684, 0.3333, 0.3684, 0.4167, 0.3684, 0.4167, 0.4211, 0.3333, 0.4211, 0.3333, 0.4211, 0.4167, 0.4211, 0.4167, 0.4737, 0.3333, 0.4737, 0.4167, 0.5789, 0.5, 0.5789, 0.5, 0.6316, 0.4167, 0.6316, 0.4167, 0.6316, 0.5, 0.6316, 0.5, 0.6842, 0.4167, 0.6842, 0.4167, 0.6842, 0.5, 0.6842, 0.5, 0.7368, 0.4167, 0.7368, 0.4167, 0.7368, 0.5, 0.7368, 0.5, 0.7895, 0.4167, 0.7895, 0.4167, 0.7895, 0.5, 0.7895, 0.5, 0.8421, 0.4167, 0.8421, 0.4167, 0.8421, 0.5, 0.8421, 0.5, 0.8947, 0.4167, 0.8947, 0.4167, 0.8947, 0.5, 0.8947, 0.5, 0.9474, 0.4167, 0.9474, 0.4167, 0.9474, 0.5, 0.9474, 0.5, 1.0, 0.4167, 1.0, 0.4167, -4.441e-16, 0.5, -4.441e-16, 0.5, 0.05263, 0.4167, 0.05263, 0.4167, 0.05263, 0.5, 0.05263, 0.5, 0.1053, 0.4167, 0.1053, 0.4167, 0.1053, 0.5, 0.1053, 0.5, 0.1579, 0.4167, 0.1579, 0.4167, 0.1579, 0.5, 0.1579, 0.5, 0.2105, 0.4167, 0.2105, 0.4167, 0.2105, 0.5, 0.2105, 0.5, 0.2632, 0.4167, 0.2632, 0.4167, 0.2632, 0.5, 0.2632, 0.5, 0.3158, 0.4167, 0.3158, 0.4167, 0.3158, 0.5, 0.3158, 0.5, 0.3684, 0.4167, 0.3684, 0.4167, 0.3684, 0.5, 0.3684, 0.5, 0.4211, 0.4167, 0.4211, 0.4167, 0.4211, 0.5, 0.4211, 0.5, 0.4737, 0.4167, 0.4737, 0.5, 0.5263, 0.0, 0.0, 0.4167, 0.4737, 0.5, 0.4737, 0.5, 0.5263, 0.5, 0.5789, 0.4167, 0.5789, 0.0, 0.0, 0.3333, 0.5263, 0.0, 0.0, 0.4167, 0.5789, 0.3333, 0.5789, 0.3333, 0.5263, 0.3333, 0.4737, 0.4167, 0.4737, 0.0, 0.0, 0.0, 0.0, 0.4167, 0.4737, 0.4167, 0.4737, 0.0, 0.0, 0.4167, 0.5789, 0.0, 0.0, 0.0, 0.0, 0.4167, 0.5789, 0.0, 0.0, 0.4167, 0.5789, 0.4167, 0.5789, 0.0, 0.0, 0.4167, 0.4737, 0.0, 0.0, 0.0, 0.0, 0.4167, 0.4737])
me_001.update()
me_002 = bpy.data.meshes.new('Тор.002')
me_002.from_pydata([(0.7476, 1.643e-07, -5.068e-09), (0.8173, 6.062e-08, 0.08117), (0.9585, 1.189e-08, 0.1536), (1.26, -3.881e-08, 0.2078), (1.176, -7.033e-08, 0.2445), (1.085, -7.682e-08, 0.252), (0.997, -5.755e-08, 0.2296), (0.9206, -1.462e-08, 0.1797), (0.7801, 0.0, 0.119), (0.7534, 0.0, 0.04115), (0.7534, 0.0, -0.04115), (0.7801, 0.0, -0.119), (0.8307, 0.0, -0.1839), (0.8996, 0.0, -0.2289), (-0.02272, 1.447e-06, -0.2329), (1.061, 0.0, -0.2424), (1.137, 0.0, -0.2093), (1.028, -0.01439, -0.1529), (0.8616, 1.265e-07, -0.08117), (0.6474, 0.3738, -5.068e-09), (0.7078, 0.4087, 0.08117), (0.8301, 0.4793, 0.1536), (1.091, 0.6299, 0.2078), (1.019, 0.5881, 0.2445), (0.94, 0.5427, 0.252), (0.8634, 0.4985, 0.2296), (0.7973, 0.4603, 0.1797), (0.6756, 0.3901, 0.119), (0.6525, 0.3767, 0.04115), (0.6525, 0.3767, -0.04115), (0.6756, 0.3901, -0.119), (0.7194, 0.4153, -0.1839), (0.7791, 0.4498, -0.2289), (-0.01968, -0.01136, -0.2329), (0.9192, 0.5307, -0.2424), (0.9844, 0.5684, -0.2093), (0.8896, 0.5014, -0.1529), (0.7462, 0.4308, -0.08117), (0.3738, 0.6474, -5.068e-09), (0.4087, 0.7078, 0.08117), (0.4793, 0.8301, 0.1536), (0.6299, 1.091, 0.2078), (0.5881, 1.019, 0.2445), (0.5427, 0.94, 0.252), (0.4985, 0.8634, 0.2296), (0.4603, 0.7973, 0.1797), (0.3901, 0.6756, 0.119), (0.3767, 0.6525, 0.04115), (0.3767, 0.6525, -0.04115), (0.3901, 0.6756, -0.119), (0.4153, 0.7194, -0.1839), (0.4498, 0.7791, -0.2289), (-0.01136, -0.01967, -0.2329), (0.5307, 0.9192, -0.2424), (0.5684, 0.9844, -0.2093), (0.512, 0.879, -0.1529), (0.4308, 0.7462, -0.08117), (6.508e-08, 0.7476, -5.068e-09), (7.225e-08, 0.8173, 0.08117), (7.547e-08, 0.9585, 0.1536), (9.755e-08, 1.26, 0.2078), (9.125e-08, 1.176, 0.2445), (8.439e-08, 1.085, 0.252), (7.771e-08, 0.997, 0.2296), (7.195e-08, 0.9206, 0.1797), (5.89e-08, 0.7801, 0.119), (5.688e-08, 0.7534, 0.04115), (5.688e-08, 0.7534, -0.04115), (5.89e-08, 0.7801, -0.119), (6.271e-08, 0.8307, -0.1839), (6.792e-08, 0.8996, -0.2289), (2.853e-08, -0.02272, -0.2329), (8.013e-08, 1.061, -0.2424), (8.582e-08, 1.137, -0.2093), (-0.003855, 1.017, -0.1529), (7.448e-08, 0.8616, -0.08117), (-0.3738, 0.6474, -5.068e-09), (-0.4087, 0.7078, 0.08117), (-0.4793, 0.8301, 0.1536), (-0.6299, 1.091, 0.2078), (-0.5881, 1.019, 0.2445), (-0.5427, 0.94, 0.252), (-0.4985, 0.8634, 0.2296), (-0.4603, 0.7973, 0.1797), (-0.3901, 0.6756, 0.119), (-0.3767, 0.6525, 0.04115), (-0.3767, 0.6525, -0.04115), (-0.3901, 0.6756, -0.119), (-0.4153, 0.7194, -0.1839), (-0.4498, 0.7791, -0.2289), (0.01136, -0.01967, -0.2329), (-0.5307, 0.9192, -0.2424), (-0.5684, 0.9844, -0.2093), (-0.5197, 0.879, -0.1529), (-0.4308, 0.7462, -0.08117), (-0.6474, 0.3738, -5.068e-09), (-0.7078, 0.4087, 0.08117), (-0.8301, 0.4793, 0.1536), (-1.091, 0.6299, 0.2078), (-1.019, 0.5881, 0.2445), (-0.94, 0.5427, 0.252), (-0.8634, 0.4985, 0.2296), (-0.7973, 0.4603, 0.1797), (-0.6756, 0.3901, 0.119), (-0.6525, 0.3767, 0.04115), (-0.6525, 0.3767, -0.04115), (-0.6756, 0.3901, -0.119), (-0.7194, 0.4153, -0.1839), (-0.7791, 0.4498, -0.2289), (0.01968, -0.01136, -0.2329), (-0.9192, 0.5307, -0.2424), (-0.9844, 0.5684, -0.2093), (-0.8973, 0.5014, -0.1529), (-0.7462, 0.4308, -0.08117), (-0.7476, 2.297e-07, -5.068e-09), (-0.8173, 1.321e-07, 0.08117), (-0.9585, 9.568e-08, 0.1536), (-1.26, 7.133e-08, 0.2078), (-1.176, 3.25e-08, 0.2445), (-1.085, 1.807e-08, 0.252), (-0.997, 2.961e-08, 0.2296), (-0.9206, 6.586e-08, 0.1797), (-0.7801, 6.82e-08, 0.119), (-0.7534, 6.587e-08, 0.04115), (-0.7534, 6.587e-08, -0.04115), (-0.7801, 6.82e-08, -0.119), (-0.8307, 7.262e-08, -0.1839), (-0.8996, 7.864e-08, -0.2289), (0.02272, 1.445e-06, -0.2329), (-1.061, 9.279e-08, -0.2424), (-1.137, 9.938e-08, -0.2093), (-1.035, -0.01439, -0.1529), (-0.8616, 2.018e-07, -0.08117), (-0.6474, -0.3738, -5.068e-09), (-0.7078, -0.4087, 0.08117), (-0.8301, -0.4793, 0.1536), (-1.091, -0.6299, 0.2078), (-1.019, -0.5881, 0.2445), (-0.94, -0.5427, 0.252), (-0.8634, -0.4985, 0.2296), (-0.7973, -0.4603, 0.1797), (-0.6756, -0.3901, 0.119), (-0.6525, -0.3767, 0.04115), (-0.6525, -0.3767, -0.04115), (-0.6756, -0.3901, -0.119), (-0.7194, -0.4153, -0.1839), (-0.7791, -0.4498, -0.2289), (0.01968, 0.01136, -0.2329), (-0.9192, -0.5307, -0.2424), (-0.9844, -0.5684, -0.2093), (-0.8973, -0.5302, -0.1529), (-0.7462, -0.4308, -0.08117), (-0.3738, -0.6474, -5.068e-09), (-0.4087, -0.7078, 0.08117), (-0.4793, -0.8301, 0.1536), (-0.6299, -1.091, 0.2078), (-0.5881, -1.019, 0.2445), (-0.5427, -0.94, 0.252), (-0.4985, -0.8634, 0.2296), (-0.4603, -0.7973, 0.1797), (-0.3901, -0.6756, 0.119), (-0.3767, -0.6525, 0.04115), (-0.3767, -0.6525, -0.04115), (-0.34, -0.5965, -0.1231), (-0.4153, -0.7194, -0.1839), (-0.4498, -0.7791, -0.2289), (0.01136, 0.01968, -0.2329), (-0.5307, -0.9192, -0.2424), (-0.5684, -0.9844, -0.2093), (-0.5197, -0.9078, -0.1529), (-0.4308, -0.7462, -0.08117), (6.508e-08, -0.7476, -5.068e-09), (7.225e-08, -0.8173, 0.08117), (7.547e-08, -0.9585, 0.1536), (9.755e-08, -1.26, 0.2078), (9.125e-08, -1.176, 0.2445), (8.439e-08, -1.085, 0.252), (7.771e-08, -0.997, 0.2296), (7.195e-08, -0.9206, 0.1797), (5.89e-08, -0.7801, 0.119), (5.688e-08, -0.7534, 0.04115), (5.688e-08, -0.7534, -0.04115), (-0.003855, -0.6866, -0.1231), (6.271e-08, -0.8307, -0.1839), (6.792e-08, -0.8996, -0.2289), (2.853e-08, 0.02272, -0.2329), (8.013e-08, -1.061, -0.2424), (8.582e-08, -1.137, -0.2093), (-0.003855, -1.046, -0.1529), (7.448e-08, -0.8616, -0.08117), (0.3738, -0.6474, -5.068e-09), (0.4087, -0.7078, 0.08117), (0.4793, -0.8301, 0.1536), (0.6299, -1.091, 0.2078), (0.5881, -1.019, 0.2445), (0.5427, -0.94, 0.252), (0.4985, -0.8634, 0.2296), (0.4603, -0.7973, 0.1797), (0.3901, -0.6756, 0.119), (0.3767, -0.6525, 0.04115), (0.3767, -0.6525, -0.04115), (0.3901, -0.6756, -0.119), (0.4153, -0.7194, -0.1839), (0.4498, -0.7791, -0.2289), (-0.01136, 0.01968, -0.2329), (0.5307, -0.9192, -0.2424), (0.5684, -0.9844, -0.2093), (0.512, -0.9078, -0.1529), (0.4308, -0.7462, -0.08117), (0.6474, -0.3738, -5.068e-09), (0.7078, -0.4087, 0.08117), (0.8301, -0.4793, 0.1536), (1.091, -0.6299, 0.2078), (1.019, -0.5881, 0.2445), (0.94, -0.5427, 0.252), (0.8634, -0.4985, 0.2296), (0.7973, -0.4603, 0.1797), (0.6756, -0.3901, 0.119), (0.6525, -0.3767, 0.04115), (0.6525, -0.3767, -0.04115), (0.6756, -0.3901, -0.119), (0.7194, -0.4153, -0.1839), (0.7791, -0.4498, -0.2289), (-0.01968, 0.01136, -0.2329), (0.9192, -0.5307, -0.2424), (0.9844, -0.5684, -0.2093), (0.8896, -0.5302, -0.1529), (0.7462, -0.4308, -0.08117)], [], [(0, 19, 20, 1), (1, 20, 21, 2), (2, 21, 22, 3), (3, 22, 23, 4), (4, 23, 24, 5), (5, 24, 25, 6), (6, 25, 26, 7), (7, 26, 27, 8), (8, 27, 28, 9), (9, 28, 29, 10), (10, 29, 30, 11), (11, 30, 31, 12), (12, 31, 32, 13), (13, 32, 33, 14), (14, 33, 34, 15), (15, 34, 35, 16), (16, 35, 36, 17), (17, 36, 37, 18), (18, 37, 19, 0), (19, 38, 39, 20), (20, 39, 40, 21), (21, 40, 41, 22), (22, 41, 42, 23), (23, 42, 43, 24), (24, 43, 44, 25), (25, 44, 45, 26), (26, 45, 46, 27), (27, 46, 47, 28), (28, 47, 48, 29), (29, 48, 49, 30), (30, 49, 50, 31), (31, 50, 51, 32), (32, 51, 52, 33), (33, 52, 53, 34), (34, 53, 54, 35), (35, 54, 55, 36), (36, 55, 56, 37), (37, 56, 38, 19), (38, 57, 58, 39), (39, 58, 59, 40), (40, 59, 60, 41), (41, 60, 61, 42), (42, 61, 62, 43), (43, 62, 63, 44), (44, 63, 64, 45), (45, 64, 65, 46), (46, 65, 66, 47), (47, 66, 67, 48), (48, 67, 68, 49), (49, 68, 69, 50), (50, 69, 70, 51), (51, 70, 71, 52), (52, 71, 72, 53), (53, 72, 73, 54), (54, 73, 74, 55), (55, 74, 75, 56), (56, 75, 57, 38), (57, 76, 77, 58), (58, 77, 78, 59), (59, 78, 79, 60), (60, 79, 80, 61), (61, 80, 81, 62), (62, 81, 82, 63), (63, 82, 83, 64), (64, 83, 84, 65), (65, 84, 85, 66), (66, 85, 86, 67), (67, 86, 87, 68), (68, 87, 88, 69), (69, 88, 89, 70), (70, 89, 90, 71), (71, 90, 91, 72), (72, 91, 92, 73), (73, 92, 93, 74), (74, 93, 94, 75), (75, 94, 76, 57), (76, 95, 96, 77), (77, 96, 97, 78), (78, 97, 98, 79), (79, 98, 99, 80), (80, 99, 100, 81), (81, 100, 101, 82), (82, 101, 102, 83), (83, 102, 103, 84), (84, 103, 104, 85), (85, 104, 105, 86), (86, 105, 106, 87), (87, 106, 107, 88), (88, 107, 108, 89), (89, 108, 109, 90), (90, 109, 110, 91), (91, 110, 111, 92), (92, 111, 112, 93), (93, 112, 113, 94), (94, 113, 95, 76), (95, 114, 115, 96), (96, 115, 116, 97), (97, 116, 117, 98), (98, 117, 118, 99), (99, 118, 119, 100), (100, 119, 120, 101), (101, 120, 121, 102), (102, 121, 122, 103), (103, 122, 123, 104), (104, 123, 124, 105), (105, 124, 125, 106), (106, 125, 126, 107), (107, 126, 127, 108), (108, 127, 128, 109), (109, 128, 129, 110), (110, 129, 130, 111), (111, 130, 131, 112), (112, 131, 132, 113), (113, 132, 114, 95), (114, 133, 134, 115), (115, 134, 135, 116), (116, 135, 136, 117), (117, 136, 137, 118), (118, 137, 138, 119), (119, 138, 139, 120), (120, 139, 140, 121), (121, 140, 141, 122), (122, 141, 142, 123), (123, 142, 143, 124), (124, 143, 144, 125), (125, 144, 145, 126), (126, 145, 146, 127), (127, 146, 147, 128), (128, 147, 148, 129), (129, 148, 149, 130), (130, 149, 150, 131), (131, 150, 151, 132), (132, 151, 133, 114), (133, 152, 153, 134), (134, 153, 154, 135), (135, 154, 155, 136), (136, 155, 156, 137), (137, 156, 157, 138), (138, 157, 158, 139), (139, 158, 159, 140), (140, 159, 160, 141), (141, 160, 161, 142), (142, 161, 162, 143), (143, 162, 163, 144), (144, 163, 164, 145), (145, 164, 165, 146), (146, 165, 166, 147), (147, 166, 167, 148), (148, 167, 168, 149), (149, 168, 169, 150), (150, 169, 170, 151), (151, 170, 152, 133), (152, 171, 172, 153), (153, 172, 173, 154), (154, 173, 174, 155), (155, 174, 175, 156), (156, 175, 176, 157), (157, 176, 177, 158), (158, 177, 178, 159), (159, 178, 179, 160), (160, 179, 180, 161), (161, 180, 181, 162), (162, 181, 182, 163), (163, 182, 183, 164), (164, 183, 184, 165), (165, 184, 185, 166), (166, 185, 186, 167), (167, 186, 187, 168), (168, 187, 188, 169), (169, 188, 189, 170), (170, 189, 171, 152), (171, 190, 191, 172), (172, 191, 192, 173), (173, 192, 193, 174), (174, 193, 194, 175), (175, 194, 195, 176), (176, 195, 196, 177), (177, 196, 197, 178), (178, 197, 198, 179), (179, 198, 199, 180), (180, 199, 200, 181), (181, 200, 201, 182), (182, 201, 202, 183), (183, 202, 203, 184), (184, 203, 204, 185), (185, 204, 205, 186), (186, 205, 206, 187), (187, 206, 207, 188), (188, 207, 208, 189), (189, 208, 190, 171), (190, 209, 210, 191), (191, 210, 211, 192), (192, 211, 212, 193), (193, 212, 213, 194), (194, 213, 214, 195), (195, 214, 215, 196), (196, 215, 216, 197), (197, 216, 217, 198), (198, 217, 218, 199), (199, 218, 219, 200), (200, 219, 220, 201), (201, 220, 221, 202), (202, 221, 222, 203), (203, 222, 223, 204), (204, 223, 224, 205), (205, 224, 225, 206), (206, 225, 226, 207), (207, 226, 227, 208), (208, 227, 209, 190), (209, 0, 1, 210), (210, 1, 2, 211), (211, 2, 3, 212), (212, 3, 4, 213), (213, 4, 5, 214), (214, 5, 6, 215), (215, 6, 7, 216), (216, 7, 8, 217), (217, 8, 9, 218), (218, 9, 10, 219), (219, 10, 11, 220), (220, 11, 12, 221), (221, 12, 13, 222), (222, 13, 14, 223), (223, 14, 15, 224), (224, 15, 16, 225), (225, 16, 17, 226), (226, 17, 18, 227), (227, 18, 0, 209)])
_uv = me_002.uv_layers.new(name='UVMap')
_uv.uv.foreach_set('vector', [0.5, 0.5263, 0.5833, 0.5263, 0.5833, 0.5789, 0.5, 0.5789, 0.5, 0.5789, 0.5833, 0.5789, 0.5833, 0.6316, 0.5, 0.6316, 0.5, 0.6316, 0.5833, 0.6316, 0.5833, 0.6842, 0.5, 0.6842, 0.5, 0.6842, 0.5833, 0.6842, 0.5833, 0.7368, 0.5, 0.7368, 0.5, 0.7368, 0.5833, 0.7368, 0.5833, 0.7895, 0.5, 0.7895, 0.5, 0.7895, 0.5833, 0.7895, 0.5833, 0.8421, 0.5, 0.8421, 0.5, 0.8421, 0.5833, 0.8421, 0.5833, 0.8947, 0.5, 0.8947, 0.5, 0.8947, 0.5833, 0.8947, 0.5833, 0.9474, 0.5, 0.9474, 0.5, 0.9474, 0.5833, 0.9474, 0.5833, 1.0, 0.5, 1.0, 0.5, -4.441e-16, 0.5833, -4.441e-16, 0.5833, 0.05263, 0.5, 0.05263, 0.5, 0.05263, 0.5833, 0.05263, 0.5833, 0.1053, 0.5, 0.1053, 0.5, 0.1053, 0.5833, 0.1053, 0.5833, 0.1579, 0.5, 0.1579, 0.5, 0.1579, 0.5833, 0.1579, 0.5833, 0.2105, 0.5, 0.2105, 0.5, 0.2105, 0.5833, 0.2105, 0.5833, 0.2632, 0.5, 0.2632, 0.5, 0.2632, 0.5833, 0.2632, 0.5833, 0.3158, 0.5, 0.3158, 0.5, 0.3158, 0.5833, 0.3158, 0.5833, 0.3684, 0.5, 0.3684, 0.5, 0.3684, 0.5833, 0.3684, 0.5833, 0.4211, 0.5, 0.4211, 0.5, 0.4211, 0.5833, 0.4211, 0.5833, 0.4737, 0.5, 0.4737, 0.5, 0.4737, 0.5833, 0.4737, 0.5833, 0.5263, 0.5, 0.5263, 0.5833, 0.5263, 0.6667, 0.5263, 0.6667, 0.5789, 0.5833, 0.5789, 0.5833, 0.5789, 0.6667, 0.5789, 0.6667, 0.6316, 0.5833, 0.6316, 0.5833, 0.6316, 0.6667, 0.6316, 0.6667, 0.6842, 0.5833, 0.6842, 0.5833, 0.6842, 0.6667, 0.6842, 0.6667, 0.7368, 0.5833, 0.7368, 0.5833, 0.7368, 0.6667, 0.7368, 0.6667, 0.7895, 0.5833, 0.7895, 0.5833, 0.7895, 0.6667, 0.7895, 0.6667, 0.8421, 0.5833, 0.8421, 0.5833, 0.8421, 0.6667, 0.8421, 0.6667, 0.8947, 0.5833, 0.8947, 0.5833, 0.8947, 0.6667, 0.8947, 0.6667, 0.9474, 0.5833, 0.9474, 0.5833, 0.9474, 0.6667, 0.9474, 0.6667, 1.0, 0.5833, 1.0, 0.5833, -4.441e-16, 0.6667, -4.441e-16, 0.6667, 0.05263, 0.5833, 0.05263, 0.5833, 0.05263, 0.6667, 0.05263, 0.6667, 0.1053, 0.5833, 0.1053, 0.5833, 0.1053, 0.6667, 0.1053, 0.6667, 0.1579, 0.5833, 0.1579, 0.5833, 0.1579, 0.6667, 0.1579, 0.6667, 0.2105, 0.5833, 0.2105, 0.5833, 0.2105, 0.6667, 0.2105, 0.6667, 0.2632, 0.5833, 0.2632, 0.5833, 0.2632, 0.6667, 0.2632, 0.6667, 0.3158, 0.5833, 0.3158, 0.5833, 0.3158, 0.6667, 0.3158, 0.6667, 0.3684, 0.5833, 0.3684, 0.5833, 0.3684, 0.6667, 0.3684, 0.6667, 0.4211, 0.5833, 0.4211, 0.5833, 0.4211, 0.6667, 0.4211, 0.6667, 0.4737, 0.5833, 0.4737, 0.5833, 0.4737, 0.6667, 0.4737, 0.6667, 0.5263, 0.5833, 0.5263, 0.6667, 0.5263, 0.75, 0.5263, 0.75, 0.5789, 0.6667, 0.5789, 0.6667, 0.5789, 0.75, 0.5789, 0.75, 0.6316, 0.6667, 0.6316, 0.6667, 0.6316, 0.75, 0.6316, 0.75, 0.6842, 0.6667, 0.6842, 0.6667, 0.6842, 0.75, 0.6842, 0.75, 0.7368, 0.6667, 0.7368, 0.6667, 0.7368, 0.75, 0.7368, 0.75, 0.7895, 0.6667, 0.7895, 0.6667, 0.7895, 0.75, 0.7895, 0.75, 0.8421, 0.6667, 0.8421, 0.6667, 0.8421, 0.75, 0.8421, 0.75, 0.8947, 0.6667, 0.8947, 0.6667, 0.8947, 0.75, 0.8947, 0.75, 0.9474, 0.6667, 0.9474, 0.6667, 0.9474, 0.75, 0.9474, 0.75, 1.0, 0.6667, 1.0, 0.6667, -4.441e-16, 0.75, -4.441e-16, 0.75, 0.05263, 0.6667, 0.05263, 0.6667, 0.05263, 0.75, 0.05263, 0.75, 0.1053, 0.6667, 0.1053, 0.6667, 0.1053, 0.75, 0.1053, 0.75, 0.1579, 0.6667, 0.1579, 0.6667, 0.1579, 0.75, 0.1579, 0.75, 0.2105, 0.6667, 0.2105, 0.6667, 0.2105, 0.75, 0.2105, 0.75, 0.2632, 0.6667, 0.2632, 0.6667, 0.2632, 0.75, 0.2632, 0.75, 0.3158, 0.6667, 0.3158, 0.6667, 0.3158, 0.75, 0.3158, 0.75, 0.3684, 0.6667, 0.3684, 0.6667, 0.3684, 0.75, 0.3684, 0.75, 0.4211, 0.6667, 0.4211, 0.6667, 0.4211, 0.75, 0.4211, 0.75, 0.4737, 0.6667, 0.4737, 0.6667, 0.4737, 0.75, 0.4737, 0.75, 0.5263, 0.6667, 0.5263, 0.75, 0.5263, 0.8333, 0.5263, 0.8333, 0.5789, 0.75, 0.5789, 0.75, 0.5789, 0.8333, 0.5789, 0.8333, 0.6316, 0.75, 0.6316, 0.75, 0.6316, 0.8333, 0.6316, 0.8333, 0.6842, 0.75, 0.6842, 0.75, 0.6842, 0.8333, 0.6842, 0.8333, 0.7368, 0.75, 0.7368, 0.75, 0.7368, 0.8333, 0.7368, 0.8333, 0.7895, 0.75, 0.7895, 0.75, 0.7895, 0.8333, 0.7895, 0.8333, 0.8421, 0.75, 0.8421, 0.75, 0.8421, 0.8333, 0.8421, 0.8333, 0.8947, 0.75, 0.8947, 0.75, 0.8947, 0.8333, 0.8947, 0.8333, 0.9474, 0.75, 0.9474, 0.75, 0.9474, 0.8333, 0.9474, 0.8333, 1.0, 0.75, 1.0, 0.75, -4.441e-16, 0.8333, -4.441e-16, 0.8333, 0.05263, 0.75, 0.05263, 0.75, 0.05263, 0.8333, 0.05263, 0.8333, 0.1053, 0.75, 0.1053, 0.75, 0.1053, 0.8333, 0.1053, 0.8333, 0.1579, 0.75, 0.1579, 0.75, 0.1579, 0.8333, 0.1579, 0.8333, 0.2105, 0.75, 0.2105, 0.75, 0.2105, 0.8333, 0.2105, 0.8333, 0.2632, 0.75, 0.2632, 0.75, 0.2632, 0.8333, 0.2632, 0.8333, 0.3158, 0.75, 0.3158, 0.75, 0.3158, 0.8333, 0.3158, 0.8333, 0.3684, 0.75, 0.3684, 0.75, 0.3684, 0.8333, 0.3684, 0.8333, 0.4211, 0.75, 0.4211, 0.75, 0.4211, 0.8333, 0.4211, 0.8333, 0.4737, 0.75, 0.4737, 0.75, 0.4737, 0.8333, 0.4737, 0.8333, 0.5263, 0.75, 0.5263, 0.8333, 0.5263, 0.9167, 0.5263, 0.9167, 0.5789, 0.8333, 0.5789, 0.8333, 0.5789, 0.9167, 0.5789, 0.9167, 0.6316, 0.8333, 0.6316, 0.8333, 0.6316, 0.9167, 0.6316, 0.9167, 0.6842, 0.8333, 0.6842, 0.8333, 0.6842, 0.9167, 0.6842, 0.9167, 0.7368, 0.8333, 0.7368, 0.8333, 0.7368, 0.9167, 0.7368, 0.9167, 0.7895, 0.8333, 0.7895, 0.8333, 0.7895, 0.9167, 0.7895, 0.9167, 0.8421, 0.8333, 0.8421, 0.8333, 0.8421, 0.9167, 0.8421, 0.9167, 0.8947, 0.8333, 0.8947, 0.8333, 0.8947, 0.9167, 0.8947, 0.9167, 0.9474, 0.8333, 0.9474, 0.8333, 0.9474, 0.9167, 0.9474, 0.9167, 1.0, 0.8333, 1.0, 0.8333, -4.441e-16, 0.9167, -4.441e-16, 0.9167, 0.05263, 0.8333, 0.05263, 0.8333, 0.05263, 0.9167, 0.05263, 0.9167, 0.1053, 0.8333, 0.1053, 0.8333, 0.1053, 0.9167, 0.1053, 0.9167, 0.1579, 0.8333, 0.1579, 0.8333, 0.1579, 0.9167, 0.1579, 0.9167, 0.2105, 0.8333, 0.2105, 0.8333, 0.2105, 0.9167, 0.2105, 0.9167, 0.2632, 0.8333, 0.2632, 0.8333, 0.2632, 0.9167, 0.2632, 0.9167, 0.3158, 0.8333, 0.3158, 0.8333, 0.3158, 0.9167, 0.3158, 0.9167, 0.3684, 0.8333, 0.3684, 0.8333, 0.3684, 0.9167, 0.3684, 0.9167, 0.4211, 0.8333, 0.4211, 0.8333, 0.4211, 0.9167, 0.4211, 0.9167, 0.4737, 0.8333, 0.4737, 0.8333, 0.4737, 0.9167, 0.4737, 0.9167, 0.5263, 0.8333, 0.5263, 0.9167, 0.5263, 1.0, 0.5263, 1.0, 0.5789, 0.9167, 0.5789, 0.9167, 0.5789, 1.0, 0.5789, 1.0, 0.6316, 0.9167, 0.6316, 0.9167, 0.6316, 1.0, 0.6316, 1.0, 0.6842, 0.9167, 0.6842, 0.9167, 0.6842, 1.0, 0.6842, 1.0, 0.7368, 0.9167, 0.7368, 0.9167, 0.7368, 1.0, 0.7368, 1.0, 0.7895, 0.9167, 0.7895, 0.9167, 0.7895, 1.0, 0.7895, 1.0, 0.8421, 0.9167, 0.8421, 0.9167, 0.8421, 1.0, 0.8421, 1.0, 0.8947, 0.9167, 0.8947, 0.9167, 0.8947, 1.0, 0.8947, 1.0, 0.9474, 0.9167, 0.9474, 0.9167, 0.9474, 1.0, 0.9474, 1.0, 1.0, 0.9167, 1.0, 0.9167, -4.441e-16, 1.0, -4.441e-16, 1.0, 0.05263, 0.9167, 0.05263, 0.9167, 0.05263, 1.0, 0.05263, 1.0, 0.1053, 0.9167, 0.1053, 0.9167, 0.1053, 1.0, 0.1053, 1.0, 0.1579, 0.9167, 0.1579, 0.9167, 0.1579, 1.0, 0.1579, 1.0, 0.2105, 0.9167, 0.2105, 0.9167, 0.2105, 1.0, 0.2105, 1.0, 0.2632, 0.9167, 0.2632, 0.9167, 0.2632, 1.0, 0.2632, 1.0, 0.3158, 0.9167, 0.3158, 0.9167, 0.3158, 1.0, 0.3158, 1.0, 0.3684, 0.9167, 0.3684, 0.9167, 0.3684, 1.0, 0.3684, 1.0, 0.4211, 0.9167, 0.4211, 0.9167, 0.4211, 1.0, 0.4211, 1.0, 0.4737, 0.9167, 0.4737, 0.9167, 0.4737, 1.0, 0.4737, 1.0, 0.5263, 0.9167, 0.5263, 2.22e-16, 0.5263, 0.08333, 0.5263, 0.08333, 0.5789, 2.22e-16, 0.5789, 2.22e-16, 0.5789, 0.08333, 0.5789, 0.08333, 0.6316, 2.22e-16, 0.6316, 2.22e-16, 0.6316, 0.08333, 0.6316, 0.08333, 0.6842, 2.22e-16, 0.6842, 2.22e-16, 0.6842, 0.08333, 0.6842, 0.08333, 0.7368, 2.22e-16, 0.7368, 2.22e-16, 0.7368, 0.08333, 0.7368, 0.08333, 0.7895, 2.22e-16, 0.7895, 2.22e-16, 0.7895, 0.08333, 0.7895, 0.08333, 0.8421, 2.22e-16, 0.8421, 2.22e-16, 0.8421, 0.08333, 0.8421, 0.08333, 0.8947, 2.22e-16, 0.8947, 2.22e-16, 0.8947, 0.08333, 0.8947, 0.08333, 0.9474, 2.22e-16, 0.9474, 2.22e-16, 0.9474, 0.08333, 0.9474, 0.08333, 1.0, 2.22e-16, 1.0, 2.22e-16, -4.441e-16, 0.08333, -4.441e-16, 0.08333, 0.05263, 2.22e-16, 0.05263, 2.22e-16, 0.05263, 0.08333, 0.05263, 0.08333, 0.1053, 2.22e-16, 0.1053, 2.22e-16, 0.1053, 0.08333, 0.1053, 0.08333, 0.1579, 2.22e-16, 0.1579, 2.22e-16, 0.1579, 0.08333, 0.1579, 0.08333, 0.2105, 2.22e-16, 0.2105, 2.22e-16, 0.2105, 0.08333, 0.2105, 0.08333, 0.2632, 2.22e-16, 0.2632, 2.22e-16, 0.2632, 0.08333, 0.2632, 0.08333, 0.3158, 2.22e-16, 0.3158, 2.22e-16, 0.3158, 0.08333, 0.3158, 0.08333, 0.3684, 2.22e-16, 0.3684, 2.22e-16, 0.3684, 0.08333, 0.3684, 0.08333, 0.4211, 2.22e-16, 0.4211, 2.22e-16, 0.4211, 0.08333, 0.4211, 0.08333, 0.4737, 2.22e-16, 0.4737, 2.22e-16, 0.4737, 0.08333, 0.4737, 0.08333, 0.5263, 2.22e-16, 0.5263, 0.08333, 0.5263, 0.1667, 0.5263, 0.1667, 0.5789, 0.08333, 0.5789, 0.08333, 0.5789, 0.1667, 0.5789, 0.1667, 0.6316, 0.08333, 0.6316, 0.08333, 0.6316, 0.1667, 0.6316, 0.1667, 0.6842, 0.08333, 0.6842, 0.08333, 0.6842, 0.1667, 0.6842, 0.1667, 0.7368, 0.08333, 0.7368, 0.08333, 0.7368, 0.1667, 0.7368, 0.1667, 0.7895, 0.08333, 0.7895, 0.08333, 0.7895, 0.1667, 0.7895, 0.1667, 0.8421, 0.08333, 0.8421, 0.08333, 0.8421, 0.1667, 0.8421, 0.1667, 0.8947, 0.08333, 0.8947, 0.08333, 0.8947, 0.1667, 0.8947, 0.1667, 0.9474, 0.08333, 0.9474, 0.08333, 0.9474, 0.1667, 0.9474, 0.1667, 1.0, 0.08333, 1.0, 0.08333, -4.441e-16, 0.1667, -4.441e-16, 0.1667, 0.05263, 0.08333, 0.05263, 0.08333, 0.05263, 0.1667, 0.05263, 0.1667, 0.1053, 0.08333, 0.1053, 0.08333, 0.1053, 0.1667, 0.1053, 0.1667, 0.1579, 0.08333, 0.1579, 0.08333, 0.1579, 0.1667, 0.1579, 0.1667, 0.2105, 0.08333, 0.2105, 0.08333, 0.2105, 0.1667, 0.2105, 0.1667, 0.2632, 0.08333, 0.2632, 0.08333, 0.2632, 0.1667, 0.2632, 0.1667, 0.3158, 0.08333, 0.3158, 0.08333, 0.3158, 0.1667, 0.3158, 0.1667, 0.3684, 0.08333, 0.3684, 0.08333, 0.3684, 0.1667, 0.3684, 0.1667, 0.4211, 0.08333, 0.4211, 0.08333, 0.4211, 0.1667, 0.4211, 0.1667, 0.4737, 0.08333, 0.4737, 0.08333, 0.4737, 0.1667, 0.4737, 0.1667, 0.5263, 0.08333, 0.5263, 0.1667, 0.5263, 0.25, 0.5263, 0.25, 0.5789, 0.1667, 0.5789, 0.1667, 0.5789, 0.25, 0.5789, 0.25, 0.6316, 0.1667, 0.6316, 0.1667, 0.6316, 0.25, 0.6316, 0.25, 0.6842, 0.1667, 0.6842, 0.1667, 0.6842, 0.25, 0.6842, 0.25, 0.7368, 0.1667, 0.7368, 0.1667, 0.7368, 0.25, 0.7368, 0.25, 0.7895, 0.1667, 0.7895, 0.1667, 0.7895, 0.25, 0.7895, 0.25, 0.8421, 0.1667, 0.8421, 0.1667, 0.8421, 0.25, 0.8421, 0.25, 0.8947, 0.1667, 0.8947, 0.1667, 0.8947, 0.25, 0.8947, 0.25, 0.9474, 0.1667, 0.9474, 0.1667, 0.9474, 0.25, 0.9474, 0.25, 1.0, 0.1667, 1.0, 0.1667, -4.441e-16, 0.25, -4.441e-16, 0.25, 0.05263, 0.1667, 0.05263, 0.1667, 0.05263, 0.25, 0.05263, 0.25, 0.1053, 0.1667, 0.1053, 0.1667, 0.1053, 0.25, 0.1053, 0.25, 0.1579, 0.1667, 0.1579, 0.1667, 0.1579, 0.25, 0.1579, 0.25, 0.2105, 0.1667, 0.2105, 0.1667, 0.2105, 0.25, 0.2105, 0.25, 0.2632, 0.1667, 0.2632, 0.1667, 0.2632, 0.25, 0.2632, 0.25, 0.3158, 0.1667, 0.3158, 0.1667, 0.3158, 0.25, 0.3158, 0.25, 0.3684, 0.1667, 0.3684, 0.1667, 0.3684, 0.25, 0.3684, 0.25, 0.4211, 0.1667, 0.4211, 0.1667, 0.4211, 0.25, 0.4211, 0.25, 0.4737, 0.1667, 0.4737, 0.1667, 0.4737, 0.25, 0.4737, 0.25, 0.5263, 0.1667, 0.5263, 0.25, 0.5263, 0.3333, 0.5263, 0.3333, 0.5789, 0.25, 0.5789, 0.25, 0.5789, 0.3333, 0.5789, 0.3333, 0.6316, 0.25, 0.6316, 0.25, 0.6316, 0.3333, 0.6316, 0.3333, 0.6842, 0.25, 0.6842, 0.25, 0.6842, 0.3333, 0.6842, 0.3333, 0.7368, 0.25, 0.7368, 0.25, 0.7368, 0.3333, 0.7368, 0.3333, 0.7895, 0.25, 0.7895, 0.25, 0.7895, 0.3333, 0.7895, 0.3333, 0.8421, 0.25, 0.8421, 0.25, 0.8421, 0.3333, 0.8421, 0.3333, 0.8947, 0.25, 0.8947, 0.25, 0.8947, 0.3333, 0.8947, 0.3333, 0.9474, 0.25, 0.9474, 0.25, 0.9474, 0.3333, 0.9474, 0.3333, 1.0, 0.25, 1.0, 0.25, -4.441e-16, 0.3333, -4.441e-16, 0.3333, 0.05263, 0.25, 0.05263, 0.25, 0.05263, 0.3333, 0.05263, 0.3333, 0.1053, 0.25, 0.1053, 0.25, 0.1053, 0.3333, 0.1053, 0.3333, 0.1579, 0.25, 0.1579, 0.25, 0.1579, 0.3333, 0.1579, 0.3333, 0.2105, 0.25, 0.2105, 0.25, 0.2105, 0.3333, 0.2105, 0.3333, 0.2632, 0.25, 0.2632, 0.25, 0.2632, 0.3333, 0.2632, 0.3333, 0.3158, 0.25, 0.3158, 0.25, 0.3158, 0.3333, 0.3158, 0.3333, 0.3684, 0.25, 0.3684, 0.25, 0.3684, 0.3333, 0.3684, 0.3333, 0.4211, 0.25, 0.4211, 0.25, 0.4211, 0.3333, 0.4211, 0.3333, 0.4737, 0.25, 0.4737, 0.25, 0.4737, 0.3333, 0.4737, 0.3333, 0.5263, 0.25, 0.5263, 0.3333, 0.5263, 0.4167, 0.5263, 0.4167, 0.5789, 0.3333, 0.5789, 0.3333, 0.5789, 0.4167, 0.5789, 0.4167, 0.6316, 0.3333, 0.6316, 0.3333, 0.6316, 0.4167, 0.6316, 0.4167, 0.6842, 0.3333, 0.6842, 0.3333, 0.6842, 0.4167, 0.6842, 0.4167, 0.7368, 0.3333, 0.7368, 0.3333, 0.7368, 0.4167, 0.7368, 0.4167, 0.7895, 0.3333, 0.7895, 0.3333, 0.7895, 0.4167, 0.7895, 0.4167, 0.8421, 0.3333, 0.8421, 0.3333, 0.8421, 0.4167, 0.8421, 0.4167, 0.8947, 0.3333, 0.8947, 0.3333, 0.8947, 0.4167, 0.8947, 0.4167, 0.9474, 0.3333, 0.9474, 0.3333, 0.9474, 0.4167, 0.9474, 0.4167, 1.0, 0.3333, 1.0, 0.3333, -4.441e-16, 0.4167, -4.441e-16, 0.4167, 0.05263, 0.3333, 0.05263, 0.3333, 0.05263, 0.4167, 0.05263, 0.4167, 0.1053, 0.3333, 0.1053, 0.3333, 0.1053, 0.4167, 0.1053, 0.4167, 0.1579, 0.3333, 0.1579, 0.3333, 0.1579, 0.4167, 0.1579, 0.4167, 0.2105, 0.3333, 0.2105, 0.3333, 0.2105, 0.4167, 0.2105, 0.4167, 0.2632, 0.3333, 0.2632, 0.3333, 0.2632, 0.4167, 0.2632, 0.4167, 0.3158, 0.3333, 0.3158, 0.3333, 0.3158, 0.4167, 0.3158, 0.4167, 0.3684, 0.3333, 0.3684, 0.3333, 0.3684, 0.4167, 0.3684, 0.4167, 0.4211, 0.3333, 0.4211, 0.3333, 0.4211, 0.4167, 0.4211, 0.4167, 0.4737, 0.3333, 0.4737, 0.3333, 0.4737, 0.4167, 0.4737, 0.4167, 0.5263, 0.3333, 0.5263, 0.4167, 0.5263, 0.5, 0.5263, 0.5, 0.5789, 0.4167, 0.5789, 0.4167, 0.5789, 0.5, 0.5789, 0.5, 0.6316, 0.4167, 0.6316, 0.4167, 0.6316, 0.5, 0.6316, 0.5, 0.6842, 0.4167, 0.6842, 0.4167, 0.6842, 0.5, 0.6842, 0.5, 0.7368, 0.4167, 0.7368, 0.4167, 0.7368, 0.5, 0.7368, 0.5, 0.7895, 0.4167, 0.7895, 0.4167, 0.7895, 0.5, 0.7895, 0.5, 0.8421, 0.4167, 0.8421, 0.4167, 0.8421, 0.5, 0.8421, 0.5, 0.8947, 0.4167, 0.8947, 0.4167, 0.8947, 0.5, 0.8947, 0.5, 0.9474, 0.4167, 0.9474, 0.4167, 0.9474, 0.5, 0.9474, 0.5, 1.0, 0.4167, 1.0, 0.4167, -4.441e-16, 0.5, -4.441e-16, 0.5, 0.05263, 0.4167, 0.05263, 0.4167, 0.05263, 0.5, 0.05263, 0.5, 0.1053, 0.4167, 0.1053, 0.4167, 0.1053, 0.5, 0.1053, 0.5, 0.1579, 0.4167, 0.1579, 0.4167, 0.1579, 0.5, 0.1579, 0.5, 0.2105, 0.4167, 0.2105, 0.4167, 0.2105, 0.5, 0.2105, 0.5, 0.2632, 0.4167, 0.2632, 0.4167, 0.2632, 0.5, 0.2632, 0.5, 0.3158, 0.4167, 0.3158, 0.4167, 0.3158, 0.5, 0.3158, 0.5, 0.3684, 0.4167, 0.3684, 0.4167, 0.3684, 0.5, 0.3684, 0.5, 0.4211, 0.4167, 0.4211, 0.4167, 0.4211, 0.5, 0.4211, 0.5, 0.4737, 0.4167, 0.4737, 0.4167, 0.4737, 0.5, 0.4737, 0.5, 0.5263, 0.4167, 0.5263])
me_002.update()
me_001_1 = bpy.data.meshes.new('Цилиндр.001')
me_001_1.from_pydata([(0.0, 1.0, -1.0), (0.01906, 0.6347, -0.02997), (0.866, 0.5, -1.0), (0.6422, 0.1586, -0.06419), (0.866, -0.5, -1.0), (0.8608, -0.8704, 0.2391), (0.0, -1.0, -1.0), (0.01234, -1.945, 0.6756), (-0.866, -0.5, -1.0), (-0.7352, -0.9214, 0.2675), (-0.866, 0.5, -1.0), (-0.7735, 0.1332, -0.07767)], [], [(0, 1, 3, 2), (2, 3, 5, 4), (4, 5, 7, 6), (6, 7, 9, 8), (3, 1, 11, 9, 7, 5), (8, 9, 11, 10), (10, 11, 1, 0), (0, 2, 4, 6, 8, 10)])
_uv = me_001_1.uv_layers.new(name='UVКарта')
_uv.uv.foreach_set('vector', [1.0, 0.5, 1.0, 1.0, 0.8333, 1.0, 0.8333, 0.5, 0.8333, 0.5, 0.8333, 1.0, 0.6667, 1.0, 0.6667, 0.5, 0.6667, 0.5, 0.6667, 1.0, 0.5, 1.0, 0.5, 0.5, 0.5, 0.5, 0.5, 1.0, 0.3333, 1.0, 0.3333, 0.5, 0.4578, 0.37, 0.25, 0.49, 0.04215, 0.37, 0.04215, 0.13, 0.25, 0.01, 0.4578, 0.13, 0.3333, 0.5, 0.3333, 1.0, 0.1667, 1.0, 0.1667, 0.5, 0.1667, 0.5, 0.1667, 1.0, -8.941e-08, 1.0, -8.941e-08, 0.5, 0.75, 0.49, 0.9578, 0.37, 0.9578, 0.13, 0.75, 0.01, 0.5422, 0.13, 0.5422, 0.37])
me_001_1.update()
me_002_1 = bpy.data.meshes.new('Цилиндр.002')
me_002_1.from_pydata([(0.0, 1.0, -1.0), (0.01906, 0.6347, -0.02997), (0.866, 0.5, -1.0), (0.6422, 0.1586, -0.06419), (0.866, -0.5, -1.0), (0.5348, -0.8684, -0.05241), (0.0, -1.0, -1.0), (0.2103, -1.258, 0.5535), (-0.866, -0.5, -1.0), (-0.3275, -0.9357, 1.06), (-0.866, 0.5, -1.0), (-0.5653, 0.1259, 0.3272)], [], [(0, 1, 3, 2), (2, 3, 5, 4), (4, 5, 7, 6), (6, 7, 9, 8), (3, 1, 11, 9, 7, 5), (8, 9, 11, 10), (10, 11, 1, 0), (0, 2, 4, 6, 8, 10)])
_uv = me_002_1.uv_layers.new(name='UVКарта')
_uv.uv.foreach_set('vector', [1.0, 0.5, 1.0, 1.0, 0.8333, 1.0, 0.8333, 0.5, 0.8333, 0.5, 0.8333, 1.0, 0.6667, 1.0, 0.6667, 0.5, 0.6667, 0.5, 0.6667, 1.0, 0.5, 1.0, 0.5, 0.5, 0.5, 0.5, 0.5, 1.0, 0.3333, 1.0, 0.3333, 0.5, 0.4578, 0.37, 0.25, 0.49, 0.04215, 0.37, 0.04215, 0.13, 0.25, 0.01, 0.4578, 0.13, 0.3333, 0.5, 0.3333, 1.0, 0.1667, 1.0, 0.1667, 0.5, 0.1667, 0.5, 0.1667, 1.0, -8.941e-08, 1.0, -8.941e-08, 0.5, 0.75, 0.49, 0.9578, 0.37, 0.9578, 0.13, 0.75, 0.01, 0.5422, 0.13, 0.5422, 0.37])
me_002_1.update()
me_x_1 = bpy.data.meshes.new('Плоскость')
me_x_1.from_pydata([(-1.0, -1.0, 0.0), (1.0, -1.0, 0.0), (-1.0, 1.0, 0.0), (1.0, 1.0, 0.0)], [], [(0, 1, 3, 2)])
_uv = me_x_1.uv_layers.new(name='UVКарта')
_uv.uv.foreach_set('vector', [0.0, 0.0, 1.0, 0.0, 1.0, 1.0, 0.0, 1.0])
me_x_1.update()
me_001_2 = bpy.data.meshes.new('Плоскость.001')
me_001_2.from_pydata([(-1.0, -1.0, 0.0), (1.0, -1.0, 0.0), (-1.0, 1.0, 0.0), (1.0, 1.0, 0.0)], [], [(0, 1, 3, 2)])
_uv = me_001_2.uv_layers.new(name='UVКарта')
_uv.uv.foreach_set('vector', [0.0, 0.0, 1.0, 0.0, 1.0, 1.0, 0.0, 1.0])
me_001_2.update()
me_002_2 = bpy.data.meshes.new('Плоскость.002')
me_002_2.from_pydata([(-1.0, -1.0, 0.0), (1.0, -1.0, 0.0), (-1.0, 1.0, 0.0), (1.0, 1.0, 0.0)], [], [(0, 1, 3, 2)])
_uv = me_002_2.uv_layers.new(name='UVКарта')
_uv.uv.foreach_set('vector', [0.0, 0.0, 1.0, 0.0, 1.0, 1.0, 0.0, 1.0])
me_002_2.update()

# ---- objects
ob_x = bpy.data.objects.new('Тор', me_x)
ob_001 = bpy.data.objects.new('Тор.001', me_001)
ob_002 = bpy.data.objects.new('Тор.002', me_002)
ob_001_1 = bpy.data.objects.new('Цилиндр.001', me_001_1)
ob_002_1 = bpy.data.objects.new('Цилиндр.002', me_002_1)
ob_x_1 = bpy.data.objects.new('Плоскость', me_x_1)
ob_001_2 = bpy.data.objects.new('Плоскость.001', me_001_2)
ob_002_2 = bpy.data.objects.new('Плоскость.002', me_002_2)

# ---- transforms, parenting, visibility, modifiers, constraints
ob_x.location = (0.0, 5.894, 0.0395)
ob_x.rotation_euler = (-1.645, -2.226e-16, 2.385e-16)
ob_x.scale = (0.9035, 0.9039, 22.69)
ob_001.location = (0.0, -6.291, 0.4645)
ob_001.rotation_euler = (-1.565, -2.233e-16, 2.207e-16)
ob_001.scale = (0.9043, 0.9043, -28.22)
ob_002.location = (0.0, 3.294, -3.163)
ob_002.rotation_euler = (0.6979, 1.415e-16, 5.191e-17)
ob_002.scale = (0.639, 0.639, 18.0)
ob_001_1.location = (-0.02131, -11.63, 1.375)
ob_001_1.rotation_euler = (-0.05797, -0.01685, -0.01753)
ob_001_1.scale = (0.3711, 0.3711, 0.3711)
ob_002_1.location = (-0.402, 0.8605, 1.378)
ob_002_1.rotation_euler = (-0.05284, -0.4752, -0.004365)
ob_002_1.scale = (0.3263, 0.3263, 0.3263)
_m = ob_002_1.modifiers.new('Зеркало', 'MIRROR')
_m.mirror_object = ob_x
ob_x_1.location = (0.0, 11.17, -0.3667)
ob_x_1.rotation_euler = (1.585, 1.966e-18, 8.709e-21)
ob_x_1.scale = (0.8879, 0.8879, 0.8879)
_m = ob_x_1.modifiers.new('Подразделения', 'SUBSURF')
ob_001_2.location = (0.0, -12.73, 0.4393)
ob_001_2.rotation_euler = (1.585, 1.966e-18, 8.709e-21)
ob_001_2.scale = (0.8803, 0.8803, 0.8803)
_m = ob_001_2.modifiers.new('Подразделения', 'SUBSURF')
_m.levels = 2
ob_002_2.location = (0.3929, -6.848, 0.7148)
ob_002_2.rotation_euler = (0.02159, 0.8461, 0.01617)
ob_002_2.scale = (0.4059, 3.232, 0.4584)

# ---- collection membership
col_collection.objects.link(ob_x)
col_collection.objects.link(ob_001)
col_collection.objects.link(ob_002)
col_collection.objects.link(ob_001_1)
col_collection.objects.link(ob_002_1)
col_collection.objects.link(ob_x_1)
col_collection.objects.link(ob_001_2)
col_collection.objects.link(ob_002_2)

# ---- scene / render settings (as saved in the file)
scene.frame_start = 1; scene.frame_end = 250; scene.frame_set(1)
scene.render.engine = 'BLENDER_EEVEE_NEXT'
bpy.context.view_layer.update()

# ---- added for rendering (the .blend has no active camera and no usable light): camera, sun
cam_auto = bpy.data.cameras.new('AutoCamera')
cam_auto.lens = 50.0
cam_auto.sensor_width = 36.0
cam_auto.clip_end = 1000.0
ob_auto_camera = bpy.data.objects.new('AutoCamera', cam_auto)
scene.collection.objects.link(ob_auto_camera)
ob_auto_camera.location = (24.5726, -30.3033, 17.2449)
ob_auto_camera.rotation_euler = (1.09748, -7.21219e-08, 0.694738)
scene.camera = ob_auto_camera
light_auto_sun = bpy.data.lights.new('AutoSun', 'SUN')
light_auto_sun.energy = 3.0
light_auto_sun.angle = 0.0523599
ob_auto_sun = bpy.data.objects.new('AutoSun', light_auto_sun)
scene.collection.objects.link(ob_auto_sun)
ob_auto_sun.rotation_euler = (0.872665, 0.174533, 0.523599)
bpy.context.view_layer.update()
